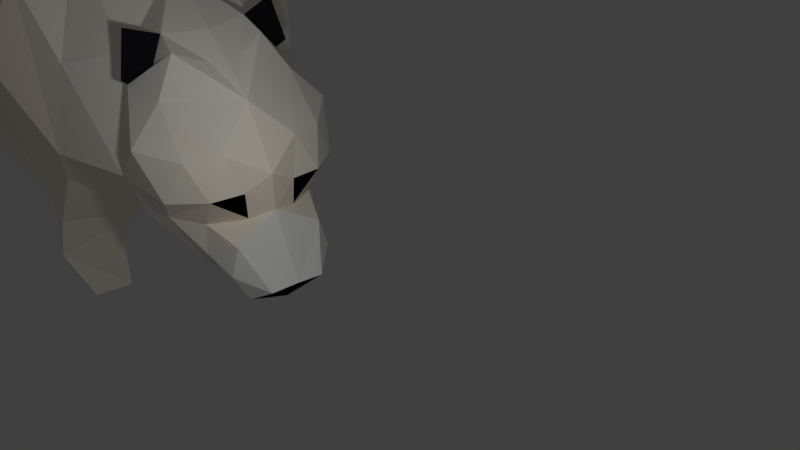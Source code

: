 # Source: polarbear.blend  (saved by Blender 2.78.0; exported with 4.5.12 LTS)
import bpy
from mathutils import Matrix  # noqa: F401  (used for matrix-valued properties, if any)

bpy.ops.wm.read_factory_settings(use_empty=True)
scene = bpy.context.scene
scene.name = 'Scene'

# ---- collections
col_collection_1 = bpy.data.collections.new('Collection 1'); scene.collection.children.link(col_collection_1)

# ---- materials (node trees are filled in below, after node groups)
mat_material_005 = bpy.data.materials.new('Material.005')
mat_material_005.alpha_threshold = 0.0
mat_material_005.use_transparent_shadow = False
mat_material_005.diffuse_color = (0.01161, 0.01096, 0.01444, 1.0)
mat_material_005.roughness = 0.5
mat_material_005.line_color = (0.0, 0.0, 0.0, 1.0)
mat_light = bpy.data.materials.new('light')
mat_light.alpha_threshold = 0.0
mat_light.use_transparent_shadow = False
mat_light.diffuse_color = (0.8632, 0.8714, 0.8228, 1.0)
mat_light.roughness = 0.5
mat_brown1 = bpy.data.materials.new('brown1')
mat_brown1.alpha_threshold = 0.0
mat_brown1.use_transparent_shadow = False
mat_brown1.diffuse_color = (1.0, 0.9616, 0.8782, 1.0)
mat_brown1.roughness = 0.5
mat_brown2 = bpy.data.materials.new('brown2')
mat_brown2.alpha_threshold = 0.0
mat_brown2.use_transparent_shadow = False
mat_brown2.diffuse_color = (1.0, 0.9404, 0.8096, 1.0)
mat_brown2.roughness = 0.5
mat_brown3 = bpy.data.materials.new('brown3')
mat_brown3.alpha_threshold = 0.0
mat_brown3.use_transparent_shadow = False
mat_brown3.diffuse_color = (1.0, 0.9404, 0.8096, 1.0)
mat_brown3.roughness = 0.5
mat_brown4 = bpy.data.materials.new('brown4')
mat_brown4.alpha_threshold = 0.0
mat_brown4.use_transparent_shadow = False
mat_brown4.diffuse_color = (1.0, 0.8782, 0.7442, 1.0)
mat_brown4.roughness = 0.5
mat_black = bpy.data.materials.new('black')
mat_black.alpha_threshold = 0.0
mat_black.use_transparent_shadow = False
mat_black.diffuse_color = (0.0, 0.0, 0.0, 1.0)
mat_black.roughness = 0.5
mat_black.line_color = (0.0, 0.0, 0.0, 1.0)

# ---- material node trees

# ---- world
world_world = bpy.data.worlds.new('World'); scene.world = world_world
world_world.color = (0.05088, 0.05088, 0.05088)
world_world.use_sun_shadow = False
world_world.sun_shadow_jitter_overblur = 0.0
world_world.cycles.sampling_method = 'MANUAL'

# ---- cameras
cam_camera = bpy.data.cameras.new('Camera')
cam_camera.clip_end = 100.0
cam_camera.lens = 35.0
cam_camera.sensor_width = 32.0
cam_camera.sensor_height = 18.0
cam_camera.display_size = 2.0
cam_camera.dof.focus_distance = 0.0
cam_camera.dof.aperture_fstop = 128.0
cam_camera.dof.aperture_blades = 6

# ---- lights
light_point = bpy.data.lights.new('Point', 'POINT')
light_point.transmission_factor = 0.0
light_point.energy = 100.0
light_point.shadow_buffer_clip_start = 0.5
light_point.shadow_soft_size = 0.1
light_point.shadow_maximum_resolution = 0.006
light_point.use_absolute_resolution = True

# ---- meshes
me_bear = bpy.data.meshes.new('Bear')
me_bear.from_pydata([(0.2407, 0.8096, -0.2804), (0.6109, 0.1013, -0.7056), (0.5438, 0.4615, -0.6633), (-0.8076, 0.3527, -0.4596), (-0.6887, 0.7981, -1.21), (-3.907, 1.565, -0.4067), (-2.93, 3.074, -0.4248), (-2.623, 3.132, -0.3995), (-1.641, 1.382, -0.9292), (-2.241, 1.18, -0.3638), (1.222, 0.177, -0.8443), (2.471, 0.5975, -0.7024), (4.131, 1.636, -1.016), (4.053, 2.207, -1.275), (3.157, 3.014, -1.3), (1.879, 3.631, -0.9709), (0.192, 3.167, -1.332), (0.01511, 3.454, -0.8157), (-0.4956, 3.626, -0.6251), (-1.132, 3.551, -0.6739), (-2.198, 2.841, -0.6271), (-3.025, 2.705, -0.6371), (-3.666, 2.393, -0.3476), (-3.703, 1.981, -0.5346), (-4.213, 1.188, -0.2511), (-3.923, 0.9501, -0.3612), (-3.508, 0.9129, -0.2988), (-3.477, 1.612, -0.5291), (-3.9, 1.253, -0.4916), (-3.478, 1.277, -0.5585), (-2.7, 1.299, -0.8046), (-3.093, 1.549, -0.7571), (-3.252, 1.04, -0.5218), (-3.5, 2.311, -0.654), (-3.044, 2.317, -0.9622), (-3.352, 1.878, -0.8404), (-3.032, 0.9353, -0.4195), (-2.487, 1.745, -0.9611), (-1.616, 2.609, -1.122), (-1.534, 1.616, -1.345), (-1.001, 3.305, -1.272), (-0.7259, 2.481, -1.72), (1.562, 2.465, -1.906), (1.003, 1.026, -1.47), (0.3282, 1.029, -1.494), (3.082, 2.005, -1.805), (1.86, 1.626, -1.961), (4.096, 0.6224, -0.4094), (3.894, -0.03672, -0.4842), (3.602, -0.9997, -0.2157), (3.271, -1.458, -0.1604), (2.259, -1.478, -0.1768), (2.353, -1.496, -0.8996), (2.661, -0.9231, -0.1971), (3.021, 0.4014, -0.3985), (2.568, -0.1505, -0.5865), (3.128, -0.08724, -0.1452), (3.027, -1.474, -1.052), (3.098, 0.3171, -1.616), (3.086, -0.6837, -1.442), (2.508, -0.5354, -1.24), (2.703, 0.3705, -1.588), (0.6484, -0.626, -1.1), (0.5363, -1.472, -0.6608), (-0.08438, -1.478, -0.6683), (-0.0486, -1.478, -1.154), (0.1029, -0.5053, -0.5944), (-0.1582, -0.3142, -0.3601), (0.2007, 0.02883, -0.22), (0.5482, -0.08762, -1.28), (0.2061, -0.855, -1.396), (0.02758, -0.2323, -1.311), (0.2335, -1.474, -1.199), (-0.00869, -0.826, -0.8387), (0.4094, 2.254, -1.741), (-2.504, 2.673, -0.7459), (-2.591, 2.772, -0.8187), (-2.544, 3.234, -0.7099), (-2.647, 2.869, -0.5218), (-3.051, 2.966, -0.1393), (-3.772, 1.747, -0.2259), (-3.798, 2.031, -0.2384), (2.429, 0.8541, -1.588), (0.2407, 0.8096, 0.2804), (-0.2205, 0.2567, 0.0), (0.6099, 0.1104, 0.7037), (0.5438, 0.4615, 0.6633), (-0.8076, 0.3527, 0.4596), (0.5419, 0.4453, 0.0), (-0.8757, 0.6555, 0.0), (-0.6887, 0.7981, 1.21), (-1.476, 1.22, 0.0), (-1.632, 1.268, 0.0), (-1.79, 1.313, 0.0), (-2.305, 1.14, -4.756e-08), (-2.863, 0.9091, -1.468e-08), (-3.328, 0.7609, 1.246e-08), (-3.405, 0.8374, 1.643e-08), (-3.658, 0.7854, 3.104e-08), (-3.907, 1.565, 0.4067), (-3.95, 0.8569, 4.728e-08), (-4.241, 1.222, 6.192e-08), (-3.874, 1.82, 3.808e-08), (-3.885, 2.205, 3.673e-08), (-3.499, 2.756, 1.203e-08), (-2.93, 3.074, 0.4248), (-2.623, 3.132, 0.3995), (-1.935, 3.438, 0.0), (-1.328, 3.785, 0.0), (-0.7035, 3.905, 0.0), (-0.102, 3.651, 0.0), (0.5196, 3.613, 0.0), (1.335, 3.778, 0.0), (2.251, 3.828, 0.0), (3.059, 3.574, 0.0), (3.829, 3.264, 0.0), (4.337, 2.712, 0.0), (4.517, 1.933, -0.002174), (4.44, 1.089, -0.005234), (4.204, 0.5544, -0.001747), (3.048, 0.2153, 0.0), (2.263, 0.6531, 0.0), (1.44, 0.02394, 0.0), (0.9175, 0.2165, 0.0), (-1.641, 1.382, 0.9292), (-2.241, 1.18, 0.3638), (1.222, 0.177, 0.8443), (2.471, 0.5975, 0.7024), (4.128, 1.644, 1.13), (4.051, 2.224, 1.271), (3.157, 3.014, 1.3), (1.879, 3.631, 0.9709), (0.192, 3.167, 1.332), (0.01511, 3.454, 0.8157), (-0.4956, 3.626, 0.6251), (-1.132, 3.551, 0.6739), (-2.198, 2.841, 0.6271), (-3.025, 2.705, 0.6371), (-3.666, 2.393, 0.3476), (-3.703, 1.981, 0.5346), (-4.213, 1.188, 0.2511), (-3.923, 0.9501, 0.3612), (-3.508, 0.9129, 0.2988), (-3.477, 1.612, 0.5291), (-3.9, 1.253, 0.4916), (-3.478, 1.277, 0.5585), (-2.7, 1.299, 0.8046), (-3.093, 1.549, 0.7571), (-3.252, 1.04, 0.5218), (-3.5, 2.311, 0.654), (-3.044, 2.317, 0.9622), (-3.352, 1.878, 0.8404), (-3.032, 0.9353, 0.4195), (-2.487, 1.745, 0.9611), (-1.616, 2.609, 1.122), (-1.534, 1.616, 1.345), (-1.001, 3.305, 1.272), (-0.7259, 2.481, 1.72), (1.562, 2.465, 1.906), (1.003, 1.026, 1.47), (0.3282, 1.029, 1.494), (3.078, 2.008, 1.807), (1.86, 1.626, 1.961), (4.093, 0.6173, 0.4068), (3.894, -0.03672, 0.4842), (3.602, -0.9997, 0.2157), (3.271, -1.458, 0.1604), (2.259, -1.478, 0.1768), (2.353, -1.496, 0.8996), (2.661, -0.9231, 0.1971), (3.021, 0.4014, 0.3985), (2.568, -0.1505, 0.5865), (3.128, -0.08724, 0.1452), (3.027, -1.474, 1.052), (3.096, 0.3149, 1.616), (3.086, -0.6837, 1.442), (2.508, -0.5354, 1.24), (2.703, 0.3705, 1.588), (0.5331, -0.5936, 1.088), (0.5273, -1.476, 0.656), (-0.09072, -1.475, 0.6718), (-0.05006, -1.475, 1.143), (0.09297, -0.509, 0.5657), (-0.1575, -0.3082, 0.3557), (0.2035, 0.03454, 0.2174), (0.5541, -0.05554, 1.284), (0.08471, -0.7802, 1.423), (0.03008, -0.2199, 1.315), (0.2183, -1.475, 1.192), (-0.008979, -0.8373, 0.8336), (0.4094, 2.254, 1.741), (-2.504, 2.673, 0.7459), (-2.775, 3.141, -3.103e-08), (-2.591, 2.772, 0.8187), (-2.544, 3.234, 0.7099), (-2.647, 2.869, 0.5218), (-3.051, 2.966, 0.1393), (-3.772, 1.747, 0.2259), (-3.798, 2.031, 0.2384), (2.429, 0.8541, 1.588), (-3.093, 2.712, 0.5439), (-2.654, 1.92, 0.8374), (0.6556, 0.6171, -0.5027), (-0.6508, 0.5474, -0.4651), (0.6556, 0.6171, 0.5027), (-0.6508, 0.5474, 0.4651)], [], [(2, 0, 88), (2, 3, 0), (84, 3, 0), (1, 68, 2), (84, 0, 88), (3, 84, 89), (4, 3, 8), (3, 91, 8), (92, 8, 91), (3, 89, 91), (93, 8, 92), (8, 93, 9), (94, 9, 93), (88, 2, 123), (123, 2, 10), (123, 10, 122), (122, 121, 11), (10, 11, 122), (118, 12, 117), (12, 13, 117), (117, 13, 116), (116, 13, 115), (13, 14, 115), (115, 14, 114), (14, 15, 114), (114, 15, 113), (113, 15, 112), (15, 16, 112), (112, 16, 111), (16, 17, 111), (111, 17, 110), (17, 18, 110), (110, 18, 109), (109, 18, 108), (18, 19, 108), (108, 19, 107), (19, 20, 107), (107, 20, 7), (6, 21, 104), (27, 80, 23), (98, 100, 25), (25, 26, 98), (25, 100, 24), (98, 26, 97), (101, 24, 100), (24, 101, 5), (101, 102, 5), (5, 102, 27), (80, 27, 102), (5, 28, 24), (27, 29, 5), (29, 27, 31), (95, 9, 94), (9, 95, 30), (28, 5, 29), (25, 24, 28), (25, 28, 26), (28, 29, 26), (27, 23, 31), (26, 29, 32), (31, 32, 29), (26, 32, 97), (104, 22, 103), (21, 22, 104), (23, 22, 33), (22, 21, 33), (33, 21, 34), (34, 35, 33), (33, 35, 23), (31, 23, 35), (97, 32, 96), (32, 30, 36), (30, 95, 36), (32, 31, 30), (96, 36, 95), (32, 36, 96), (35, 37, 31), (35, 34, 37), (75, 20, 37), (30, 31, 37), (30, 37, 9), (9, 37, 8), (37, 20, 38), (37, 39, 8), (20, 19, 38), (38, 39, 37), (38, 19, 40), (39, 38, 40), (19, 18, 40), (8, 39, 4), (18, 17, 40), (17, 16, 40), (40, 16, 41), (40, 41, 39), (39, 41, 4), (74, 43, 41), (16, 15, 42), (41, 16, 74), (43, 44, 41), (41, 44, 4), (44, 43, 2), (15, 14, 42), (14, 13, 45), (42, 14, 45), (46, 42, 45), (43, 42, 46), (13, 12, 45), (119, 12, 118), (10, 2, 43), (120, 47, 119), (121, 54, 120), (119, 47, 12), (11, 121, 54), (54, 47, 120), (47, 54, 48), (55, 54, 56), (54, 55, 11), (48, 54, 56), (49, 48, 56), (55, 56, 53), (56, 53, 49), (50, 49, 53), (52, 53, 51), (51, 50, 53), (43, 11, 10), (43, 46, 11), (45, 82, 46), (51, 52, 50), (52, 57, 50), (59, 57, 60), (57, 52, 60), (53, 52, 60), (53, 60, 55), (59, 60, 58), (61, 58, 60), (60, 61, 55), (55, 61, 11), (58, 61, 45), (50, 57, 49), (57, 59, 49), (49, 59, 48), (59, 58, 48), (48, 58, 47), (47, 58, 12), (45, 12, 58), (2, 0, 68), (68, 0, 3), (67, 68, 3), (62, 68, 1), (62, 66, 68), (66, 68, 67), (62, 1, 69), (1, 2, 69), (2, 69, 44), (44, 69, 4), (69, 71, 4), (4, 67, 3), (4, 71, 67), (70, 67, 71), (71, 69, 70), (64, 63, 72), (65, 70, 72), (72, 65, 64), (66, 63, 64), (70, 64, 65), (63, 62, 72), (72, 70, 62), (62, 69, 70), (73, 64, 70), (73, 66, 64), (67, 73, 66), (70, 73, 67), (62, 63, 66), (43, 74, 42), (42, 74, 16), (21, 6, 75), (37, 34, 75), (34, 21, 75), (6, 104, 79), (192, 79, 104), (107, 7, 192), (20, 77, 7), (75, 76, 20), (7, 78, 6), (75, 6, 78), (75, 78, 76), (77, 20, 76), (77, 78, 7), (79, 192, 7), (7, 6, 79), (76, 78, 77), (23, 80, 81), (80, 102, 81), (81, 102, 103), (22, 81, 103), (81, 22, 23), (61, 82, 45), (61, 82, 11), (11, 46, 82), (86, 88, 83), (86, 83, 87), (84, 83, 87), (85, 86, 184), (84, 88, 83), (87, 89, 84), (90, 124, 87), (87, 124, 91), (92, 91, 124), (87, 91, 89), (93, 92, 124), (124, 125, 93), (94, 93, 125), (88, 123, 86), (123, 126, 86), (123, 122, 126), (122, 127, 121), (126, 122, 127), (118, 117, 128), (128, 117, 129), (117, 116, 129), (116, 115, 129), (129, 115, 130), (115, 114, 130), (130, 114, 131), (114, 113, 131), (113, 112, 131), (131, 112, 132), (112, 111, 132), (132, 111, 133), (111, 110, 133), (133, 110, 134), (110, 109, 134), (109, 108, 134), (134, 108, 135), (108, 107, 135), (135, 107, 136), (107, 106, 136), (105, 104, 137), (143, 139, 197), (98, 141, 100), (141, 98, 142), (141, 140, 100), (98, 97, 142), (101, 100, 140), (140, 99, 101), (101, 99, 102), (99, 143, 102), (197, 102, 143), (99, 140, 144), (143, 99, 145), (145, 147, 143), (95, 94, 125), (125, 146, 95), (144, 145, 99), (141, 144, 140), (141, 142, 144), (144, 142, 145), (143, 147, 139), (142, 148, 145), (147, 145, 148), (142, 97, 148), (104, 103, 138), (137, 104, 138), (139, 149, 138), (138, 149, 137), (149, 150, 137), (150, 149, 151), (149, 139, 151), (147, 151, 139), (97, 96, 148), (148, 152, 146), (146, 152, 95), (148, 146, 147), (96, 95, 152), (148, 96, 152), (151, 147, 153), (151, 153, 150), (191, 153, 136), (146, 153, 147), (146, 125, 153), (125, 124, 153), (153, 154, 136), (153, 124, 155), (136, 154, 135), (154, 153, 155), (154, 156, 135), (155, 156, 154), (135, 156, 134), (124, 90, 155), (134, 156, 133), (133, 156, 132), (156, 157, 132), (156, 155, 157), (155, 90, 157), (190, 157, 159), (132, 158, 131), (157, 190, 132), (159, 157, 160), (157, 90, 160), (160, 86, 159), (131, 158, 130), (130, 161, 129), (158, 161, 130), (162, 161, 158), (159, 162, 158), (129, 161, 128), (119, 118, 128), (126, 159, 86), (120, 119, 163), (121, 120, 170), (119, 128, 163), (127, 170, 121), (170, 120, 163), (163, 164, 170), (171, 172, 170), (170, 127, 171), (164, 172, 170), (165, 172, 164), (171, 169, 172), (172, 165, 169), (166, 169, 165), (168, 167, 169), (167, 169, 166), (159, 126, 127), (159, 127, 162), (161, 162, 199), (167, 166, 168), (168, 166, 173), (175, 176, 173), (173, 176, 168), (169, 176, 168), (169, 171, 176), (175, 174, 176), (177, 176, 174), (176, 171, 177), (171, 127, 177), (174, 161, 177), (166, 165, 173), (173, 165, 175), (165, 164, 175), (175, 164, 174), (164, 163, 174), (163, 128, 174), (161, 174, 128), (86, 184, 83), (184, 87, 83), (183, 87, 184), (178, 85, 184), (178, 184, 182), (182, 183, 184), (178, 185, 85), (85, 185, 86), (86, 160, 185), (160, 90, 185), (185, 90, 187), (90, 87, 183), (90, 183, 187), (186, 187, 183), (187, 186, 185), (180, 188, 179), (181, 188, 186), (188, 180, 181), (182, 180, 179), (186, 181, 180), (179, 188, 178), (188, 178, 186), (178, 186, 185), (189, 186, 180), (189, 180, 182), (183, 182, 189), (186, 183, 189), (178, 182, 179), (159, 158, 190), (158, 132, 190), (137, 191, 105), (153, 191, 150), (150, 191, 137), (105, 196, 104), (192, 104, 196), (107, 192, 106), (136, 106, 194), (191, 136, 193), (106, 105, 195), (191, 195, 105), (191, 193, 195), (194, 193, 136), (194, 106, 195), (196, 106, 192), (106, 196, 105), (193, 194, 195), (139, 198, 197), (197, 198, 102), (198, 103, 102), (138, 103, 198), (198, 139, 138), (177, 161, 199), (177, 127, 199), (127, 199, 162), (3, 2, 202, 203), (86, 87, 205, 204)])
me_bear.polygons.foreach_set('material_index', [5, 4, 5, 5, 5, 5, 4, 5, 5, 5, 5, 5, 5, 5, 5, 5, 5, 5, 2, 2, 4, 2, 3, 2, 2, 2, 2, 2, 2, 2, 2, 2, 3, 2, 2, 2, 2, 2, 2, 5, 1, 1, 0, 1, 0, 1, 1, 3, 5, 1, 4, 3, 5, 5, 1, 1, 1, 1, 5, 1, 5, 1, 3, 2, 4, 3, 2, 3, 4, 4, 2, 2, 5, 3, 2, 2, 2, 3, 2, 2, 3, 4, 2, 4, 3, 3, 2, 4, 2, 4, 2, 3, 3, 5, 3, 2, 3, 4, 3, 3, 5, 4, 5, 3, 2, 2, 2, 4, 5, 5, 5, 4, 5, 5, 5, 5, 5, 5, 5, 4, 5, 4, 4, 4, 5, 5, 4, 4, 4, 4, 5, 4, 4, 4, 4, 4, 4, 4, 4, 4, 4, 5, 4, 4, 4, 4, 5, 5, 5, 5, 5, 5, 5, 5, 4, 4, 4, 4, 4, 4, 4, 4, 4, 4, 4, 4, 4, 4, 4, 4, 5, 4, 4, 4, 4, 2, 3, 2, 2, 2, 2, 5, 5, 2, 2, 0, 5, 0, 2, 2, 0, 6, 5, 5, 4, 4, 4, 4, 5, 5, 4, 5, 5, 5, 5, 4, 5, 5, 5, 5, 5, 5, 5, 5, 5, 5, 5, 2, 2, 4, 2, 3, 2, 2, 2, 2, 2, 2, 2, 2, 2, 3, 2, 2, 2, 2, 2, 2, 5, 1, 1, 0, 1, 0, 1, 1, 3, 5, 1, 4, 3, 5, 5, 1, 1, 1, 1, 5, 1, 5, 1, 3, 2, 4, 3, 2, 3, 4, 4, 2, 2, 5, 3, 2, 2, 2, 3, 2, 2, 3, 4, 2, 4, 3, 3, 2, 4, 2, 4, 2, 3, 3, 5, 3, 2, 3, 4, 3, 3, 5, 4, 5, 3, 2, 2, 2, 4, 5, 5, 5, 4, 5, 5, 5, 5, 5, 5, 5, 4, 5, 4, 4, 4, 5, 5, 4, 4, 4, 4, 5, 4, 4, 4, 4, 4, 4, 4, 4, 4, 4, 5, 4, 4, 4, 4, 5, 5, 5, 5, 5, 5, 5, 5, 4, 4, 4, 4, 4, 4, 4, 4, 4, 4, 4, 4, 4, 4, 4, 4, 5, 4, 4, 4, 4, 2, 3, 2, 2, 2, 2, 5, 5, 2, 2, 0, 5, 0, 2, 2, 0, 6, 5, 5, 4, 4, 4, 4, 5, 4, 4])
_ca = me_bear.color_attributes.new('Col', 'BYTE_COLOR', 'CORNER')
_ca.data.foreach_set('color', [1.0, 1.0, 1.0, 1.0, 1.0, 1.0, 1.0, 1.0, 1.0, 1.0, 1.0, 1.0, 1.0, 1.0, 1.0, 1.0, 1.0, 1.0, 1.0, 1.0, 1.0, 1.0, 1.0, 1.0, 1.0, 1.0, 1.0, 1.0, 1.0, 1.0, 1.0, 1.0, 1.0, 1.0, 1.0, 1.0, 1.0, 1.0, 1.0, 1.0, 1.0, 1.0, 1.0, 1.0, 1.0, 1.0, 1.0, 1.0, 1.0, 1.0, 1.0, 1.0, 1.0, 1.0, 1.0, 1.0, 1.0, 1.0, 1.0, 1.0, 1.0, 1.0, 1.0, 1.0, 1.0, 1.0, 1.0, 1.0, 1.0, 1.0, 1.0, 1.0, 1.0, 1.0, 1.0, 1.0, 1.0, 1.0, 1.0, 1.0, 1.0, 1.0, 1.0, 1.0, 1.0, 1.0, 1.0, 1.0, 1.0, 1.0, 1.0, 1.0, 1.0, 1.0, 1.0, 1.0, 1.0, 1.0, 1.0, 1.0, 1.0, 1.0, 1.0, 1.0, 1.0, 1.0, 1.0, 1.0, 1.0, 1.0, 1.0, 1.0, 1.0, 1.0, 1.0, 1.0, 1.0, 1.0, 1.0, 1.0, 1.0, 1.0, 1.0, 1.0, 1.0, 1.0, 1.0, 1.0, 1.0, 1.0, 1.0, 1.0, 1.0, 1.0, 1.0, 1.0, 1.0, 1.0, 1.0, 1.0, 1.0, 1.0, 1.0, 1.0, 1.0, 1.0, 1.0, 1.0, 1.0, 1.0, 1.0, 1.0, 1.0, 1.0, 1.0, 1.0, 1.0, 1.0, 1.0, 1.0, 1.0, 1.0, 1.0, 1.0, 1.0, 1.0, 1.0, 1.0, 1.0, 1.0, 1.0, 1.0, 1.0, 1.0, 1.0, 1.0, 1.0, 1.0, 1.0, 1.0, 1.0, 1.0, 1.0, 1.0, 1.0, 1.0, 1.0, 1.0, 1.0, 1.0, 1.0, 1.0, 1.0, 1.0, 1.0, 1.0, 1.0, 1.0, 1.0, 1.0, 1.0, 1.0, 1.0, 1.0, 1.0, 1.0, 1.0, 1.0, 1.0, 1.0, 1.0, 1.0, 1.0, 1.0, 1.0, 1.0, 1.0, 1.0, 1.0, 1.0, 1.0, 1.0, 1.0, 1.0, 1.0, 1.0, 1.0, 1.0, 1.0, 1.0, 1.0, 1.0, 1.0, 1.0, 1.0, 1.0, 1.0, 1.0, 1.0, 1.0, 1.0, 1.0, 1.0, 1.0, 1.0, 1.0, 1.0, 1.0, 1.0, 1.0, 1.0, 1.0, 1.0, 1.0, 1.0, 1.0, 1.0, 1.0, 1.0, 1.0, 1.0, 1.0, 1.0, 1.0, 1.0, 1.0, 1.0, 1.0, 1.0, 1.0, 1.0, 1.0, 1.0, 1.0, 1.0, 1.0, 1.0, 1.0, 1.0, 1.0, 1.0, 1.0, 1.0, 1.0, 1.0, 1.0, 1.0, 1.0, 1.0, 1.0, 1.0, 1.0, 1.0, 1.0, 1.0, 1.0, 1.0, 1.0, 1.0, 1.0, 1.0, 1.0, 1.0, 1.0, 1.0, 1.0, 1.0, 1.0, 1.0, 1.0, 1.0, 1.0, 1.0, 1.0, 1.0, 1.0, 1.0, 1.0, 1.0, 1.0, 1.0, 1.0, 1.0, 1.0, 1.0, 1.0, 1.0, 1.0, 1.0, 1.0, 1.0, 1.0, 1.0, 1.0, 1.0, 1.0, 1.0, 1.0, 1.0, 1.0, 1.0, 1.0, 1.0, 1.0, 1.0, 1.0, 1.0, 1.0, 1.0, 1.0, 1.0, 1.0, 1.0, 1.0, 1.0, 1.0, 1.0, 1.0, 1.0, 1.0, 1.0, 1.0, 1.0, 1.0, 1.0, 1.0, 1.0, 1.0, 1.0, 1.0, 1.0, 1.0, 1.0, 1.0, 1.0, 1.0, 1.0, 1.0, 1.0, 1.0, 1.0, 1.0, 1.0, 1.0, 1.0, 1.0, 1.0, 1.0, 1.0, 1.0, 1.0, 1.0, 1.0, 1.0, 1.0, 1.0, 1.0, 1.0, 1.0, 1.0, 1.0, 1.0, 1.0, 1.0, 1.0, 1.0, 1.0, 1.0, 1.0, 1.0, 1.0, 1.0, 1.0, 1.0, 1.0, 1.0, 1.0, 1.0, 1.0, 1.0, 1.0, 1.0, 1.0, 1.0, 1.0, 1.0, 1.0, 1.0, 1.0, 1.0, 1.0, 1.0, 1.0, 1.0, 1.0, 1.0, 1.0, 1.0, 1.0, 1.0, 1.0, 1.0, 1.0, 1.0, 1.0, 1.0, 1.0, 1.0, 1.0, 1.0, 1.0, 1.0, 1.0, 1.0, 1.0, 1.0, 1.0, 1.0, 1.0, 1.0, 1.0, 1.0, 1.0, 1.0, 1.0, 1.0, 1.0, 1.0, 1.0, 1.0, 1.0, 1.0, 1.0, 1.0, 1.0, 1.0, 1.0, 1.0, 1.0, 1.0, 1.0, 1.0, 1.0, 1.0, 1.0, 1.0, 1.0, 1.0, 1.0, 1.0, 1.0, 1.0, 1.0, 1.0, 1.0, 1.0, 1.0, 1.0, 1.0, 1.0, 1.0, 1.0, 1.0, 1.0, 1.0, 1.0, 1.0, 1.0, 1.0, 1.0, 1.0, 1.0, 1.0, 1.0, 1.0, 1.0, 1.0, 1.0, 1.0, 1.0, 1.0, 1.0, 1.0, 1.0, 1.0, 1.0, 1.0, 1.0, 1.0, 1.0, 1.0, 1.0, 1.0, 1.0, 1.0, 1.0, 1.0, 1.0, 1.0, 1.0, 1.0, 1.0, 1.0, 1.0, 1.0, 1.0, 1.0, 1.0, 1.0, 1.0, 1.0, 1.0, 1.0, 1.0, 1.0, 1.0, 1.0, 1.0, 1.0, 1.0, 1.0, 1.0, 1.0, 1.0, 1.0, 1.0, 1.0, 1.0, 1.0, 1.0, 1.0, 1.0, 1.0, 1.0, 1.0, 1.0, 1.0, 1.0, 1.0, 1.0, 1.0, 1.0, 1.0, 1.0, 1.0, 1.0, 1.0, 1.0, 1.0, 1.0, 1.0, 1.0, 1.0, 1.0, 1.0, 1.0, 1.0, 1.0, 1.0, 1.0, 1.0, 1.0, 1.0, 1.0, 1.0, 1.0, 1.0, 1.0, 1.0, 1.0, 1.0, 1.0, 1.0, 1.0, 1.0, 1.0, 1.0, 1.0, 1.0, 1.0, 1.0, 1.0, 1.0, 1.0, 1.0, 1.0, 1.0, 1.0, 1.0, 1.0, 1.0, 1.0, 1.0, 1.0, 1.0, 1.0, 1.0, 1.0, 1.0, 1.0, 1.0, 1.0, 1.0, 1.0, 1.0, 1.0, 1.0, 1.0, 1.0, 1.0, 1.0, 1.0, 1.0, 1.0, 1.0, 1.0, 1.0, 1.0, 1.0, 1.0, 1.0, 1.0, 1.0, 1.0, 1.0, 1.0, 1.0, 1.0, 1.0, 1.0, 1.0, 1.0, 1.0, 1.0, 1.0, 1.0, 1.0, 1.0, 1.0, 1.0, 1.0, 1.0, 1.0, 1.0, 1.0, 1.0, 1.0, 1.0, 1.0, 1.0, 1.0, 1.0, 1.0, 1.0, 1.0, 1.0, 1.0, 1.0, 1.0, 1.0, 1.0, 1.0, 1.0, 1.0, 1.0, 1.0, 1.0, 1.0, 1.0, 1.0, 1.0, 1.0, 1.0, 1.0, 1.0, 1.0, 1.0, 1.0, 1.0, 1.0, 1.0, 1.0, 1.0, 1.0, 1.0, 1.0, 1.0, 1.0, 1.0, 1.0, 1.0, 1.0, 1.0, 1.0, 1.0, 1.0, 1.0, 1.0, 1.0, 1.0, 1.0, 1.0, 1.0, 1.0, 1.0, 1.0, 1.0, 1.0, 1.0, 1.0, 1.0, 1.0, 1.0, 1.0, 1.0, 1.0, 1.0, 1.0, 1.0, 1.0, 1.0, 1.0, 1.0, 1.0, 1.0, 1.0, 1.0, 1.0, 1.0, 1.0, 1.0, 1.0, 1.0, 1.0, 1.0, 1.0, 1.0, 1.0, 1.0, 1.0, 1.0, 1.0, 1.0, 1.0, 1.0, 1.0, 1.0, 1.0, 1.0, 1.0, 1.0, 1.0, 1.0, 1.0, 1.0, 1.0, 1.0, 1.0, 1.0, 1.0, 1.0, 1.0, 1.0, 1.0, 1.0, 1.0, 1.0, 1.0, 1.0, 1.0, 1.0, 1.0, 1.0, 1.0, 1.0, 1.0, 1.0, 1.0, 1.0, 1.0, 1.0, 1.0, 1.0, 1.0, 1.0, 1.0, 1.0, 1.0, 1.0, 1.0, 1.0, 1.0, 1.0, 1.0, 1.0, 1.0, 1.0, 1.0, 1.0, 1.0, 1.0, 1.0, 1.0, 1.0, 1.0, 1.0, 1.0, 1.0, 1.0, 1.0, 1.0, 1.0, 1.0, 1.0, 1.0, 1.0, 1.0, 1.0, 1.0, 1.0, 1.0, 1.0, 1.0, 1.0, 1.0, 1.0, 1.0, 1.0, 1.0, 1.0, 1.0, 1.0, 1.0, 1.0, 1.0, 1.0, 1.0, 1.0, 1.0, 1.0, 1.0, 1.0, 1.0, 1.0, 1.0, 1.0, 1.0, 1.0, 1.0, 1.0, 1.0, 1.0, 1.0, 1.0, 1.0, 1.0, 1.0, 1.0, 1.0, 1.0, 1.0, 1.0, 1.0, 1.0, 1.0, 1.0, 1.0, 1.0, 1.0, 1.0, 1.0, 1.0, 1.0, 1.0, 1.0, 1.0, 1.0, 1.0, 1.0, 1.0, 1.0, 1.0, 1.0, 1.0, 1.0, 1.0, 1.0, 1.0, 1.0, 1.0, 1.0, 1.0, 1.0, 1.0, 1.0, 1.0, 1.0, 1.0, 1.0, 1.0, 1.0, 1.0, 1.0, 1.0, 1.0, 1.0, 1.0, 1.0, 1.0, 1.0, 1.0, 1.0, 1.0, 1.0, 1.0, 1.0, 1.0, 1.0, 1.0, 1.0, 1.0, 1.0, 1.0, 1.0, 1.0, 1.0, 1.0, 1.0, 1.0, 1.0, 1.0, 1.0, 1.0, 1.0, 1.0, 1.0, 1.0, 1.0, 1.0, 1.0, 1.0, 1.0, 1.0, 1.0, 1.0, 1.0, 1.0, 1.0, 1.0, 1.0, 1.0, 1.0, 1.0, 1.0, 1.0, 1.0, 1.0, 1.0, 1.0, 1.0, 1.0, 1.0, 1.0, 1.0, 1.0, 1.0, 1.0, 1.0, 1.0, 1.0, 1.0, 1.0, 1.0, 1.0, 1.0, 1.0, 1.0, 1.0, 1.0, 1.0, 1.0, 1.0, 1.0, 1.0, 1.0, 1.0, 1.0, 1.0, 1.0, 1.0, 1.0, 1.0, 1.0, 1.0, 1.0, 1.0, 1.0, 1.0, 1.0, 1.0, 1.0, 1.0, 1.0, 1.0, 1.0, 1.0, 1.0, 1.0, 1.0, 1.0, 1.0, 1.0, 1.0, 1.0, 1.0, 1.0, 1.0, 1.0, 1.0, 1.0, 1.0, 1.0, 1.0, 1.0, 1.0, 1.0, 1.0, 1.0, 1.0, 1.0, 1.0, 1.0, 1.0, 1.0, 1.0, 1.0, 1.0, 1.0, 1.0, 1.0, 1.0, 1.0, 1.0, 1.0, 1.0, 1.0, 1.0, 1.0, 1.0, 1.0, 1.0, 1.0, 1.0, 1.0, 1.0, 1.0, 1.0, 1.0, 1.0, 1.0, 1.0, 1.0, 1.0, 1.0, 1.0, 1.0, 1.0, 1.0, 1.0, 1.0, 1.0, 1.0, 1.0, 1.0, 1.0, 1.0, 1.0, 1.0, 1.0, 1.0, 1.0, 1.0, 1.0, 1.0, 1.0, 1.0, 1.0, 1.0, 1.0, 1.0, 1.0, 1.0, 1.0, 1.0, 1.0, 1.0, 1.0, 1.0, 1.0, 1.0, 1.0, 1.0, 1.0, 1.0, 1.0, 1.0, 1.0, 1.0, 1.0, 1.0, 1.0, 1.0, 1.0, 1.0, 1.0, 1.0, 1.0, 1.0, 1.0, 1.0, 1.0, 1.0, 1.0, 1.0, 1.0, 1.0, 1.0, 1.0, 1.0, 1.0, 1.0, 1.0, 1.0, 1.0, 1.0, 1.0, 1.0, 1.0, 1.0, 1.0, 1.0, 1.0, 1.0, 1.0, 1.0, 1.0, 1.0, 1.0, 1.0, 1.0, 1.0, 1.0, 1.0, 1.0, 1.0, 1.0, 1.0, 1.0, 1.0, 1.0, 1.0, 1.0, 1.0, 1.0, 1.0, 1.0, 1.0, 1.0, 1.0, 1.0, 1.0, 1.0, 1.0, 1.0, 1.0, 1.0, 1.0, 1.0, 1.0, 1.0, 1.0, 1.0, 1.0, 1.0, 1.0, 1.0, 1.0, 1.0, 1.0, 1.0, 1.0, 1.0, 1.0, 1.0, 1.0, 1.0, 1.0, 1.0, 1.0, 1.0, 1.0, 1.0, 1.0, 1.0, 1.0, 1.0, 1.0, 1.0, 1.0, 1.0, 1.0, 1.0, 1.0, 1.0, 1.0, 1.0, 1.0, 1.0, 1.0, 1.0, 1.0, 1.0, 1.0, 1.0, 1.0, 1.0, 1.0, 1.0, 1.0, 1.0, 1.0, 1.0, 1.0, 1.0, 1.0, 1.0, 1.0, 1.0, 1.0, 1.0, 1.0, 1.0, 1.0, 1.0, 1.0, 1.0, 1.0, 1.0, 1.0, 1.0, 1.0, 1.0, 1.0, 1.0, 1.0, 1.0, 1.0, 1.0, 1.0, 1.0, 1.0, 1.0, 1.0, 1.0, 1.0, 1.0, 1.0, 1.0, 1.0, 1.0, 1.0, 1.0, 1.0, 1.0, 1.0, 1.0, 1.0, 1.0, 1.0, 1.0, 1.0, 1.0, 1.0, 1.0, 1.0, 1.0, 1.0, 1.0, 1.0, 1.0, 1.0, 1.0, 1.0, 1.0, 1.0, 1.0, 1.0, 1.0, 1.0, 1.0, 1.0, 1.0, 1.0, 1.0, 1.0, 1.0, 1.0, 1.0, 1.0, 1.0, 1.0, 1.0, 1.0, 1.0, 1.0, 1.0, 1.0, 1.0, 1.0, 1.0, 1.0, 1.0, 1.0, 1.0, 1.0, 1.0, 1.0, 1.0, 1.0, 1.0, 1.0, 1.0, 1.0, 1.0, 1.0, 1.0, 1.0, 1.0, 1.0, 1.0, 1.0, 1.0, 1.0, 1.0, 1.0, 1.0, 1.0, 1.0, 1.0, 1.0, 1.0, 1.0, 1.0, 1.0, 1.0, 1.0, 1.0, 1.0, 1.0, 1.0, 1.0, 1.0, 1.0, 1.0, 1.0, 1.0, 1.0, 1.0, 1.0, 1.0, 1.0, 1.0, 1.0, 1.0, 1.0, 1.0, 1.0, 1.0, 1.0, 1.0, 1.0, 1.0, 1.0, 1.0, 1.0, 1.0, 1.0, 1.0, 1.0, 1.0, 1.0, 1.0, 1.0, 1.0, 1.0, 1.0, 1.0, 1.0, 1.0, 1.0, 1.0, 1.0, 1.0, 1.0, 1.0, 1.0, 1.0, 1.0, 1.0, 1.0, 1.0, 1.0, 1.0, 1.0, 1.0, 1.0, 1.0, 1.0, 1.0, 1.0, 1.0, 1.0, 1.0, 1.0, 1.0, 1.0, 1.0, 1.0, 1.0, 1.0, 1.0, 1.0, 1.0, 1.0, 1.0, 1.0, 1.0, 1.0, 1.0, 1.0, 1.0, 1.0, 1.0, 1.0, 1.0, 1.0, 1.0, 1.0, 1.0, 1.0, 1.0, 1.0, 1.0, 1.0, 1.0, 1.0, 1.0, 1.0, 1.0, 1.0, 1.0, 1.0, 1.0, 1.0, 1.0, 1.0, 1.0, 1.0, 1.0, 1.0, 1.0, 1.0, 1.0, 1.0, 1.0, 1.0, 1.0, 1.0, 1.0, 1.0, 1.0, 1.0, 1.0, 1.0, 1.0, 1.0, 1.0, 1.0, 1.0, 1.0, 1.0, 1.0, 1.0, 1.0, 1.0, 1.0, 1.0, 1.0, 1.0, 1.0, 1.0, 1.0, 1.0, 1.0, 1.0, 1.0, 1.0, 1.0, 1.0, 1.0, 1.0, 1.0, 1.0, 1.0, 1.0, 1.0, 1.0, 1.0, 1.0, 1.0, 1.0, 1.0, 1.0, 1.0, 1.0, 1.0, 1.0, 1.0, 1.0, 1.0, 1.0, 1.0, 1.0, 1.0, 1.0, 1.0, 1.0, 1.0, 1.0, 1.0, 1.0, 1.0, 1.0, 1.0, 1.0, 1.0, 1.0, 1.0, 1.0, 1.0, 1.0, 1.0, 1.0, 1.0, 1.0, 1.0, 1.0, 1.0, 1.0, 1.0, 1.0, 1.0, 1.0, 1.0, 1.0, 1.0, 1.0, 1.0, 1.0, 1.0, 1.0, 1.0, 1.0, 1.0, 1.0, 1.0, 1.0, 1.0, 1.0, 1.0, 1.0, 1.0, 1.0, 1.0, 1.0, 1.0, 1.0, 1.0, 1.0, 1.0, 1.0, 1.0, 1.0, 1.0, 1.0, 1.0, 1.0, 1.0, 1.0, 1.0, 1.0, 1.0, 1.0, 1.0, 1.0, 1.0, 1.0, 1.0, 1.0, 1.0, 1.0, 1.0, 1.0, 1.0, 1.0, 1.0, 1.0, 1.0, 1.0, 1.0, 1.0, 1.0, 1.0, 1.0, 1.0, 1.0, 1.0, 1.0, 1.0, 1.0, 1.0, 1.0, 1.0, 1.0, 1.0, 1.0, 1.0, 1.0, 1.0, 1.0, 1.0, 1.0, 1.0, 1.0, 1.0, 1.0, 1.0, 1.0, 1.0, 1.0, 1.0, 1.0, 1.0, 1.0, 1.0, 1.0, 1.0, 1.0, 1.0, 1.0, 1.0, 1.0, 1.0, 1.0, 1.0, 1.0, 1.0, 1.0, 1.0, 1.0, 1.0, 1.0, 1.0, 1.0, 1.0, 1.0, 1.0, 1.0, 1.0, 1.0, 1.0, 1.0, 1.0, 1.0, 1.0, 1.0, 1.0, 1.0, 1.0, 1.0, 1.0, 1.0, 1.0, 1.0, 1.0, 1.0, 1.0, 1.0, 1.0, 1.0, 1.0, 1.0, 1.0, 1.0, 1.0, 1.0, 1.0, 1.0, 1.0, 1.0, 1.0, 1.0, 1.0, 1.0, 1.0, 1.0, 1.0, 1.0, 1.0, 1.0, 1.0, 1.0, 1.0, 1.0, 1.0, 1.0, 1.0, 1.0, 1.0, 1.0, 1.0, 1.0, 1.0, 1.0, 1.0, 1.0, 1.0, 1.0, 1.0, 1.0, 1.0, 1.0, 1.0, 1.0, 1.0, 1.0, 1.0, 1.0, 1.0, 1.0, 1.0, 1.0, 1.0, 1.0, 1.0, 1.0, 1.0, 1.0, 1.0, 1.0, 1.0, 1.0, 1.0, 1.0, 1.0, 1.0, 1.0, 1.0, 1.0, 1.0, 1.0, 1.0, 1.0, 1.0, 1.0, 1.0, 1.0, 1.0, 1.0, 1.0, 1.0, 1.0, 1.0, 1.0, 1.0, 1.0, 1.0, 1.0, 1.0, 1.0, 1.0, 1.0, 1.0, 1.0, 1.0, 1.0, 1.0, 1.0, 1.0, 1.0, 1.0, 1.0, 1.0, 1.0, 1.0, 1.0, 1.0, 1.0, 1.0, 1.0, 1.0, 1.0, 1.0, 1.0, 1.0, 1.0, 1.0, 1.0, 1.0, 1.0, 1.0, 1.0, 1.0, 1.0, 1.0, 1.0, 1.0, 1.0, 1.0, 1.0, 1.0, 1.0, 1.0, 1.0, 1.0, 1.0, 1.0, 1.0, 1.0, 1.0, 1.0, 1.0, 1.0, 1.0, 1.0, 1.0, 1.0, 1.0, 1.0, 1.0, 1.0, 1.0, 1.0, 1.0, 1.0, 1.0, 1.0, 1.0, 1.0, 1.0, 1.0, 1.0, 1.0, 1.0, 1.0, 1.0, 1.0, 1.0, 1.0, 1.0, 1.0, 1.0, 1.0, 1.0, 1.0, 1.0, 1.0, 1.0, 1.0, 1.0, 1.0, 1.0, 1.0, 1.0, 1.0, 1.0, 1.0, 1.0, 1.0, 1.0, 1.0, 1.0, 1.0, 1.0, 1.0, 1.0, 1.0, 1.0, 1.0, 1.0, 1.0, 1.0, 1.0, 1.0, 1.0, 1.0, 1.0, 1.0, 1.0, 1.0, 1.0, 1.0, 1.0, 1.0, 1.0, 1.0, 1.0, 1.0, 1.0, 1.0, 1.0, 1.0, 1.0, 1.0, 1.0, 1.0, 1.0, 1.0, 1.0, 1.0, 1.0, 1.0, 1.0, 1.0, 1.0, 1.0, 1.0, 1.0, 1.0, 1.0, 1.0, 1.0, 1.0, 1.0, 1.0, 1.0, 1.0, 1.0, 1.0, 1.0, 1.0, 1.0, 1.0, 1.0, 1.0, 1.0, 1.0, 1.0, 1.0, 1.0, 1.0, 1.0, 1.0, 1.0, 1.0, 1.0, 1.0, 1.0, 1.0, 1.0, 1.0, 1.0, 1.0, 1.0, 1.0, 1.0, 1.0, 1.0, 1.0, 1.0, 1.0, 1.0, 1.0, 1.0, 1.0, 1.0, 1.0, 1.0, 1.0, 1.0, 1.0, 1.0, 1.0, 1.0, 1.0, 1.0, 1.0, 1.0, 1.0, 1.0, 1.0, 1.0, 1.0, 1.0, 1.0, 1.0, 1.0, 1.0, 1.0, 1.0, 1.0, 1.0, 1.0, 1.0, 1.0, 1.0, 1.0, 1.0, 1.0, 1.0, 1.0, 1.0, 1.0, 1.0, 1.0, 1.0, 1.0, 1.0, 1.0, 1.0, 1.0, 1.0, 1.0, 1.0, 1.0, 1.0, 1.0, 1.0, 1.0, 1.0, 1.0, 1.0, 1.0, 1.0, 1.0, 1.0, 1.0, 1.0, 1.0, 1.0, 1.0, 1.0, 1.0, 1.0, 1.0, 1.0, 1.0, 1.0, 1.0, 1.0, 1.0, 1.0, 1.0, 1.0, 1.0, 1.0, 1.0, 1.0, 1.0, 1.0, 1.0, 1.0, 1.0, 1.0, 1.0, 1.0, 1.0, 1.0, 1.0, 1.0, 1.0, 1.0, 1.0, 1.0, 1.0, 1.0, 1.0, 1.0, 1.0, 1.0, 1.0, 1.0, 1.0, 1.0, 1.0, 1.0, 1.0, 1.0, 1.0, 1.0, 1.0, 1.0, 1.0, 1.0, 1.0, 1.0, 1.0, 1.0, 1.0, 1.0, 1.0, 1.0, 1.0, 1.0, 1.0, 1.0, 1.0, 1.0, 1.0, 1.0, 1.0, 1.0, 1.0, 1.0, 1.0, 1.0, 1.0, 1.0, 1.0, 1.0, 1.0, 1.0, 1.0, 1.0, 1.0, 1.0, 1.0, 1.0, 1.0, 1.0, 1.0, 1.0, 1.0, 1.0, 1.0, 1.0, 1.0, 1.0, 1.0, 1.0, 1.0, 1.0, 1.0, 1.0, 1.0, 1.0, 1.0, 1.0, 1.0, 1.0, 1.0, 1.0, 1.0, 1.0, 1.0, 1.0, 1.0, 1.0, 1.0, 1.0, 1.0, 1.0, 1.0, 1.0, 1.0, 1.0, 1.0, 1.0, 1.0, 1.0, 1.0, 1.0, 1.0, 1.0, 1.0, 1.0, 1.0, 1.0, 1.0, 1.0, 1.0, 1.0, 1.0, 1.0, 1.0, 1.0, 1.0, 1.0, 1.0, 1.0, 1.0, 1.0, 1.0, 1.0, 1.0, 1.0, 1.0, 1.0, 1.0, 1.0, 1.0, 1.0, 1.0, 1.0, 1.0, 1.0, 1.0, 1.0, 1.0, 1.0, 1.0, 1.0, 1.0, 1.0, 1.0, 1.0, 1.0, 1.0, 1.0, 1.0, 1.0, 1.0, 1.0, 1.0, 1.0, 1.0, 1.0, 1.0, 1.0, 1.0, 1.0, 1.0, 1.0, 1.0, 1.0, 1.0, 1.0, 1.0, 1.0, 1.0, 1.0, 1.0, 1.0, 1.0, 1.0, 1.0, 1.0, 1.0, 1.0, 1.0, 1.0, 1.0, 1.0, 1.0, 1.0, 1.0, 1.0, 1.0, 1.0, 1.0, 1.0, 1.0, 1.0, 1.0, 1.0, 1.0, 1.0, 1.0, 1.0, 1.0, 1.0, 1.0, 1.0, 1.0, 1.0, 1.0, 1.0, 1.0, 1.0, 1.0, 1.0, 1.0, 1.0, 1.0, 1.0, 1.0, 1.0, 1.0, 1.0, 1.0, 1.0, 1.0, 1.0, 1.0, 1.0, 1.0, 1.0, 1.0, 1.0, 1.0, 1.0, 1.0, 1.0, 1.0, 1.0, 1.0, 1.0, 1.0, 1.0, 1.0, 1.0, 1.0, 1.0, 1.0, 1.0, 1.0, 1.0, 1.0, 1.0, 1.0, 1.0, 1.0, 1.0, 1.0, 1.0, 1.0, 1.0, 1.0, 1.0, 1.0, 1.0, 1.0, 1.0, 1.0, 1.0, 1.0, 1.0, 1.0, 1.0, 1.0, 1.0, 1.0, 1.0, 1.0, 1.0, 1.0, 1.0, 1.0, 1.0, 1.0, 1.0, 1.0, 1.0, 1.0, 1.0, 1.0, 1.0, 1.0, 1.0, 1.0, 1.0, 1.0, 1.0, 1.0, 1.0, 1.0, 1.0, 1.0, 1.0, 1.0, 1.0, 1.0, 1.0, 1.0, 1.0, 1.0, 1.0, 1.0, 1.0, 1.0, 1.0, 1.0, 1.0, 1.0, 1.0, 1.0, 1.0, 1.0, 1.0, 1.0, 1.0, 1.0, 1.0, 1.0, 1.0, 1.0, 1.0, 1.0, 1.0, 1.0, 1.0, 1.0, 1.0, 1.0, 1.0, 1.0, 1.0, 1.0, 1.0, 1.0, 1.0, 1.0, 1.0, 1.0, 1.0, 1.0, 1.0, 1.0, 1.0, 1.0, 1.0, 1.0, 1.0, 1.0, 1.0, 1.0, 1.0, 1.0, 1.0, 1.0, 1.0, 1.0, 1.0, 1.0, 1.0, 1.0, 1.0, 1.0, 1.0, 1.0, 1.0, 1.0, 1.0, 1.0, 1.0, 1.0, 1.0, 1.0, 1.0, 1.0, 1.0, 1.0, 1.0, 1.0, 1.0, 1.0, 1.0, 1.0, 1.0, 1.0, 1.0, 1.0, 1.0, 1.0, 1.0, 1.0, 1.0, 1.0, 1.0, 1.0, 1.0, 1.0, 1.0, 1.0, 1.0, 1.0, 1.0, 1.0, 1.0, 1.0, 1.0, 1.0, 1.0, 1.0, 1.0, 1.0, 1.0, 1.0, 1.0, 1.0, 1.0, 1.0, 1.0, 1.0, 1.0, 1.0, 1.0, 1.0, 1.0, 1.0, 1.0, 1.0, 1.0, 1.0, 1.0, 1.0, 1.0, 1.0, 1.0, 1.0, 1.0, 1.0, 1.0, 1.0, 1.0, 1.0, 1.0, 1.0, 1.0, 1.0, 1.0, 1.0, 1.0, 1.0, 1.0, 1.0, 1.0, 1.0, 1.0, 1.0, 1.0, 1.0, 1.0, 1.0, 1.0, 1.0, 1.0, 1.0, 1.0, 1.0, 1.0, 1.0, 1.0, 1.0, 1.0, 1.0, 1.0, 1.0, 1.0, 1.0, 1.0, 1.0, 1.0, 1.0, 1.0, 1.0, 1.0, 1.0, 1.0, 1.0, 1.0, 1.0, 1.0, 1.0, 1.0, 1.0, 1.0, 1.0, 1.0, 1.0, 1.0, 1.0, 1.0, 1.0, 1.0, 1.0, 1.0, 1.0, 1.0, 1.0, 1.0, 1.0, 1.0, 1.0, 1.0, 1.0, 1.0, 1.0, 1.0, 1.0, 1.0, 1.0, 1.0, 1.0, 1.0, 1.0, 1.0, 1.0, 1.0, 1.0, 1.0, 1.0, 1.0, 1.0, 1.0, 1.0, 1.0, 1.0, 1.0, 1.0, 1.0, 1.0, 1.0, 1.0, 1.0, 1.0, 1.0, 1.0, 1.0, 1.0, 1.0, 1.0, 1.0, 1.0, 1.0, 1.0, 1.0, 1.0, 1.0, 1.0, 1.0, 1.0, 1.0, 1.0, 1.0, 1.0, 1.0, 1.0, 1.0, 1.0, 1.0, 1.0, 1.0, 1.0, 1.0, 1.0, 1.0, 1.0, 1.0, 1.0, 1.0, 1.0, 1.0, 1.0, 1.0, 1.0, 1.0, 1.0, 1.0, 1.0, 1.0, 1.0, 1.0, 1.0, 1.0, 1.0, 1.0, 1.0, 1.0, 1.0, 1.0, 1.0, 1.0, 1.0, 1.0, 1.0, 1.0, 1.0, 1.0, 1.0, 1.0, 1.0, 1.0, 1.0, 1.0, 1.0, 1.0, 1.0, 1.0, 1.0, 1.0, 1.0, 1.0, 1.0, 1.0, 1.0, 1.0, 1.0, 1.0, 1.0, 1.0, 1.0, 1.0, 1.0, 1.0, 1.0, 1.0, 1.0, 1.0, 1.0, 1.0, 1.0, 1.0, 1.0, 1.0, 1.0, 1.0, 1.0, 1.0, 1.0, 1.0, 1.0, 1.0, 1.0, 1.0, 1.0, 1.0, 1.0, 1.0, 1.0, 1.0, 1.0, 1.0, 1.0, 1.0, 1.0, 1.0, 1.0, 1.0, 1.0, 1.0, 1.0, 1.0, 1.0, 1.0, 1.0, 1.0, 1.0, 1.0, 1.0, 1.0, 1.0, 1.0, 1.0, 1.0, 1.0, 1.0, 1.0, 1.0, 1.0, 1.0, 1.0, 1.0, 1.0, 1.0, 1.0, 1.0, 1.0, 1.0, 1.0, 1.0, 1.0, 1.0, 1.0, 1.0, 1.0, 1.0, 1.0, 1.0, 1.0, 1.0, 1.0, 1.0, 1.0, 1.0, 1.0, 1.0, 1.0, 1.0, 1.0, 1.0, 1.0, 1.0, 1.0, 1.0, 1.0, 1.0, 1.0, 1.0, 1.0, 1.0, 1.0, 1.0, 1.0, 1.0, 1.0, 1.0, 1.0, 1.0, 1.0, 1.0, 1.0, 1.0, 1.0, 1.0, 1.0, 1.0, 1.0, 1.0, 1.0, 1.0, 1.0, 1.0, 1.0, 1.0, 1.0, 1.0, 1.0, 1.0, 1.0, 1.0, 1.0, 1.0, 1.0, 1.0, 1.0, 1.0, 1.0, 1.0, 1.0, 1.0, 1.0, 1.0, 1.0, 1.0, 1.0, 1.0, 1.0, 1.0, 1.0, 1.0, 1.0, 1.0, 1.0, 1.0, 1.0, 1.0, 1.0, 1.0, 1.0, 1.0, 1.0, 1.0, 1.0, 1.0, 1.0, 1.0, 1.0, 1.0, 1.0, 1.0, 1.0, 1.0, 1.0, 1.0, 1.0, 1.0, 1.0, 1.0, 1.0, 1.0, 1.0, 1.0, 1.0, 1.0, 1.0, 1.0, 1.0, 1.0, 1.0, 1.0, 1.0, 1.0, 1.0, 1.0, 1.0, 1.0, 1.0, 1.0, 1.0, 1.0, 1.0, 1.0, 1.0, 1.0, 1.0, 1.0, 1.0, 1.0, 1.0, 1.0, 1.0, 1.0, 1.0, 1.0, 1.0, 1.0, 1.0, 1.0, 1.0, 1.0, 1.0, 1.0, 1.0, 1.0, 1.0, 1.0, 1.0, 1.0, 1.0, 1.0, 1.0, 1.0, 1.0, 1.0, 1.0, 1.0, 1.0, 1.0, 1.0, 1.0, 1.0, 1.0, 1.0, 1.0, 1.0, 1.0, 1.0, 1.0, 1.0, 1.0, 1.0, 1.0, 1.0, 1.0, 1.0, 1.0, 1.0, 1.0, 1.0, 1.0, 1.0, 1.0, 1.0, 1.0, 1.0, 1.0, 1.0, 1.0, 1.0, 1.0, 1.0, 1.0, 1.0, 1.0, 1.0, 1.0, 1.0, 1.0, 1.0, 1.0, 1.0, 1.0, 1.0, 1.0, 1.0, 1.0, 1.0, 1.0, 1.0, 1.0, 1.0, 1.0, 1.0, 1.0, 1.0, 1.0, 1.0, 1.0, 1.0, 1.0, 1.0, 1.0, 1.0, 1.0, 1.0, 1.0, 1.0, 1.0, 1.0, 1.0, 1.0, 1.0, 1.0, 1.0, 1.0, 1.0, 1.0, 1.0, 1.0, 1.0, 1.0, 1.0, 1.0, 1.0, 1.0, 1.0, 1.0, 1.0, 1.0, 1.0, 1.0, 1.0, 1.0, 1.0, 1.0, 1.0, 1.0, 1.0, 1.0, 1.0, 1.0, 1.0, 1.0, 1.0, 1.0, 1.0, 1.0, 1.0, 1.0, 1.0, 1.0, 1.0, 1.0, 1.0, 1.0, 1.0, 1.0, 1.0, 1.0, 1.0, 1.0, 1.0, 1.0, 1.0, 1.0, 1.0, 1.0, 1.0, 1.0, 1.0, 1.0, 1.0, 1.0, 1.0, 1.0, 1.0, 1.0, 1.0, 1.0, 1.0, 1.0, 1.0, 1.0, 1.0, 1.0, 1.0, 1.0, 1.0, 1.0, 1.0, 1.0, 1.0, 1.0, 1.0, 1.0, 1.0, 1.0, 1.0, 1.0, 1.0, 1.0, 1.0, 1.0, 1.0, 1.0, 1.0, 1.0, 1.0, 1.0, 1.0, 1.0, 1.0, 1.0, 1.0, 1.0, 1.0, 1.0, 1.0, 1.0, 1.0, 1.0, 1.0, 1.0, 1.0, 1.0, 1.0, 1.0, 1.0, 1.0, 1.0, 1.0, 1.0, 1.0, 1.0, 1.0, 1.0, 1.0, 1.0, 1.0, 1.0, 1.0, 1.0, 1.0, 1.0, 1.0, 1.0, 1.0, 1.0, 1.0, 1.0, 1.0, 1.0, 1.0, 1.0, 1.0, 1.0, 1.0, 1.0, 1.0, 1.0, 1.0, 1.0, 1.0, 1.0, 1.0, 1.0, 1.0, 1.0, 1.0, 1.0, 1.0, 1.0, 1.0, 1.0, 1.0, 1.0, 1.0, 1.0, 1.0, 1.0, 1.0, 1.0, 1.0, 1.0, 1.0, 1.0, 1.0, 1.0, 1.0, 1.0, 1.0, 1.0, 1.0, 1.0, 1.0, 1.0, 1.0, 1.0, 1.0, 1.0, 1.0, 1.0, 1.0, 1.0, 1.0, 1.0, 1.0, 1.0, 1.0, 1.0, 1.0, 1.0, 1.0, 1.0, 1.0, 1.0, 1.0, 1.0, 1.0, 1.0, 1.0, 1.0, 1.0, 1.0, 1.0, 1.0, 1.0, 1.0, 1.0, 1.0, 1.0, 1.0, 1.0, 1.0, 1.0, 1.0, 1.0, 1.0, 1.0, 1.0, 1.0, 1.0, 1.0, 1.0, 1.0, 1.0, 1.0, 1.0, 1.0, 1.0, 1.0, 1.0, 1.0, 1.0, 1.0, 1.0, 1.0, 1.0, 1.0, 1.0, 1.0, 1.0, 1.0, 1.0, 1.0, 1.0, 1.0, 1.0, 1.0, 1.0, 1.0, 1.0, 1.0, 1.0, 1.0, 1.0, 1.0, 1.0, 1.0, 1.0, 1.0, 1.0, 1.0, 1.0, 1.0, 1.0, 1.0, 1.0, 1.0, 1.0, 1.0, 1.0, 1.0, 1.0, 1.0, 1.0, 1.0, 1.0, 1.0, 1.0, 1.0, 1.0, 1.0, 1.0, 1.0, 1.0, 1.0, 1.0, 1.0, 1.0, 1.0, 1.0, 1.0, 1.0, 1.0, 1.0, 1.0, 1.0, 1.0, 1.0, 1.0, 1.0, 1.0, 1.0, 1.0, 1.0, 1.0, 1.0, 1.0, 1.0, 1.0, 1.0, 1.0, 1.0, 1.0, 1.0, 1.0, 1.0, 1.0, 1.0, 1.0, 1.0, 1.0, 1.0, 1.0, 1.0, 1.0, 1.0, 1.0, 1.0, 1.0, 1.0, 1.0, 1.0, 1.0, 1.0, 1.0, 1.0, 1.0, 1.0, 1.0, 1.0, 1.0, 1.0, 1.0, 1.0, 1.0, 1.0, 1.0, 1.0, 1.0, 1.0, 1.0, 1.0, 1.0, 1.0, 1.0, 1.0, 1.0, 1.0, 1.0, 1.0, 1.0, 1.0, 1.0, 1.0, 1.0, 1.0, 1.0, 1.0, 1.0, 1.0, 1.0, 1.0, 1.0, 1.0, 1.0, 1.0, 1.0, 1.0, 1.0, 1.0, 1.0, 1.0, 1.0, 1.0, 1.0, 1.0, 1.0, 1.0, 1.0, 1.0, 1.0, 1.0, 1.0, 1.0, 1.0, 1.0, 1.0, 1.0, 1.0, 1.0, 1.0, 1.0, 1.0, 1.0, 1.0, 1.0, 1.0, 1.0, 1.0, 1.0, 1.0, 1.0, 1.0, 1.0, 1.0, 1.0, 1.0, 1.0, 1.0, 1.0, 1.0, 1.0, 1.0, 1.0, 1.0, 1.0, 1.0, 1.0, 1.0, 1.0, 1.0, 1.0, 1.0, 1.0, 1.0, 1.0, 1.0, 1.0, 1.0, 1.0, 1.0, 1.0, 1.0, 1.0, 1.0, 1.0, 1.0, 1.0, 1.0, 1.0, 1.0, 1.0, 1.0, 1.0, 1.0, 1.0, 1.0, 1.0, 1.0, 1.0, 1.0, 1.0, 1.0, 1.0, 1.0, 1.0, 1.0, 1.0, 1.0, 1.0, 1.0, 1.0, 1.0, 1.0, 1.0, 1.0, 1.0, 1.0, 1.0, 1.0, 1.0, 1.0, 1.0, 1.0, 1.0, 1.0, 1.0, 1.0, 1.0, 1.0, 1.0, 1.0, 1.0, 1.0, 1.0, 1.0, 1.0, 1.0, 1.0, 1.0, 1.0, 1.0, 1.0, 1.0, 1.0, 1.0, 1.0, 1.0, 1.0, 1.0, 1.0, 1.0, 1.0, 1.0, 1.0, 1.0, 1.0, 1.0, 1.0, 1.0, 1.0, 1.0, 1.0, 1.0, 1.0, 1.0, 1.0, 1.0, 1.0, 1.0, 1.0, 1.0, 1.0, 1.0, 1.0, 1.0, 1.0, 1.0, 1.0, 1.0, 1.0, 1.0, 1.0, 1.0, 1.0, 1.0, 1.0, 1.0, 1.0, 1.0, 1.0, 1.0, 1.0, 1.0, 1.0, 1.0, 1.0, 1.0, 1.0, 1.0, 1.0, 1.0, 1.0, 1.0, 1.0, 1.0, 1.0, 1.0, 1.0, 1.0, 1.0, 1.0, 1.0, 1.0, 1.0, 1.0, 1.0, 1.0, 1.0, 1.0, 1.0, 1.0, 1.0, 1.0, 1.0, 1.0, 1.0, 1.0, 1.0, 1.0, 1.0, 1.0, 1.0, 1.0, 1.0, 1.0, 1.0, 1.0, 1.0, 1.0, 1.0, 1.0, 1.0, 1.0, 1.0, 1.0, 1.0, 1.0, 1.0, 1.0, 1.0, 1.0, 1.0, 1.0, 1.0, 1.0, 1.0, 1.0, 1.0, 1.0, 1.0, 1.0, 1.0, 1.0, 1.0, 1.0, 1.0, 1.0, 1.0, 1.0, 1.0, 1.0, 1.0, 1.0, 1.0, 1.0, 1.0, 1.0, 1.0, 1.0, 1.0, 1.0, 1.0, 1.0, 1.0, 1.0, 1.0, 1.0, 1.0, 1.0, 1.0, 1.0, 1.0, 1.0, 1.0, 1.0, 1.0, 1.0, 1.0, 1.0, 1.0, 1.0, 1.0, 1.0, 1.0, 1.0, 1.0, 1.0, 1.0, 1.0, 1.0, 1.0, 1.0, 1.0, 1.0, 1.0, 1.0, 1.0, 1.0, 1.0, 1.0, 1.0, 1.0, 1.0, 1.0, 1.0, 1.0, 1.0, 1.0, 1.0, 1.0, 1.0, 1.0, 1.0, 1.0, 1.0, 1.0, 1.0, 1.0, 1.0, 1.0, 1.0, 1.0, 1.0, 1.0, 1.0, 1.0, 1.0, 1.0, 1.0, 1.0, 1.0, 1.0, 1.0, 1.0, 1.0, 1.0, 1.0, 1.0, 1.0, 1.0, 1.0, 1.0, 1.0, 1.0, 1.0, 1.0, 1.0, 1.0, 1.0, 1.0, 1.0, 1.0, 1.0, 1.0, 1.0, 1.0, 1.0, 1.0, 1.0, 1.0, 1.0, 1.0, 1.0, 1.0, 1.0, 1.0, 1.0, 1.0, 1.0, 1.0, 1.0, 1.0, 1.0, 1.0, 1.0, 1.0, 1.0, 1.0, 1.0, 1.0, 1.0, 1.0, 1.0, 1.0, 1.0, 1.0, 1.0, 1.0, 1.0, 1.0, 1.0, 1.0, 1.0, 1.0, 1.0, 1.0, 1.0, 1.0, 1.0, 1.0, 1.0, 1.0, 1.0, 1.0, 1.0, 1.0, 1.0, 1.0, 1.0, 1.0, 1.0, 1.0, 1.0, 1.0, 1.0, 1.0, 1.0, 1.0, 1.0, 1.0, 1.0, 1.0, 1.0, 1.0, 1.0, 1.0, 1.0, 1.0, 1.0, 1.0, 1.0, 1.0, 1.0, 1.0, 1.0, 1.0, 1.0, 1.0, 1.0, 1.0, 1.0, 1.0, 1.0, 1.0, 1.0, 1.0, 1.0, 1.0, 1.0, 1.0, 1.0, 1.0, 1.0, 1.0, 1.0, 1.0, 1.0, 1.0, 1.0, 1.0, 1.0, 1.0, 1.0, 1.0, 1.0, 1.0, 1.0, 1.0, 1.0, 1.0, 1.0, 1.0, 1.0, 1.0, 1.0, 1.0, 1.0, 1.0, 1.0, 1.0, 1.0, 1.0, 1.0, 1.0, 1.0, 1.0, 1.0, 1.0, 1.0, 1.0, 1.0, 1.0, 1.0, 1.0, 1.0, 1.0, 1.0, 1.0, 1.0, 1.0, 1.0, 1.0, 1.0, 1.0, 1.0, 1.0, 1.0, 1.0, 1.0, 1.0, 1.0, 1.0, 1.0, 1.0, 1.0, 1.0, 1.0, 1.0, 1.0, 1.0, 1.0, 1.0, 1.0, 1.0, 1.0, 1.0, 1.0, 1.0, 1.0, 1.0, 1.0, 1.0, 1.0, 1.0, 1.0, 1.0, 1.0, 1.0, 1.0, 1.0, 1.0, 1.0, 1.0, 1.0, 1.0, 1.0, 1.0, 1.0, 1.0, 1.0, 1.0, 1.0, 1.0, 1.0, 1.0, 1.0, 1.0, 1.0, 1.0, 1.0, 1.0, 1.0, 1.0, 1.0, 1.0, 1.0, 1.0, 1.0, 1.0, 1.0, 1.0, 1.0, 1.0, 1.0, 1.0, 1.0, 1.0, 1.0, 1.0, 1.0, 1.0, 1.0, 1.0, 1.0, 1.0, 1.0, 1.0, 1.0, 1.0, 1.0, 1.0, 1.0, 1.0, 1.0, 1.0, 1.0, 1.0, 1.0, 1.0, 1.0, 1.0, 1.0, 1.0, 1.0, 1.0, 1.0, 1.0, 1.0, 1.0, 1.0, 1.0, 1.0, 1.0, 1.0, 1.0, 1.0, 1.0, 1.0, 1.0, 1.0, 1.0, 1.0, 1.0, 1.0, 1.0, 1.0, 1.0, 1.0, 1.0, 1.0, 1.0, 1.0, 1.0, 1.0, 1.0, 1.0, 1.0, 1.0, 1.0, 1.0, 1.0, 1.0, 1.0, 1.0, 1.0, 1.0, 1.0, 1.0, 1.0, 1.0, 1.0, 1.0, 1.0, 1.0, 1.0, 1.0, 1.0, 1.0, 1.0, 1.0, 1.0, 1.0, 1.0, 1.0, 1.0, 1.0, 1.0, 1.0, 1.0, 1.0, 1.0, 1.0, 1.0, 1.0, 1.0, 1.0, 1.0, 1.0, 1.0, 1.0, 1.0, 1.0, 1.0, 1.0, 1.0, 1.0, 1.0, 1.0, 1.0, 1.0, 1.0, 1.0, 1.0, 1.0, 1.0, 1.0, 1.0, 1.0, 1.0, 1.0, 1.0, 1.0, 1.0, 1.0, 1.0, 1.0, 1.0, 1.0, 1.0, 1.0, 1.0, 1.0, 1.0, 1.0, 1.0, 1.0, 1.0, 1.0, 1.0, 1.0, 1.0, 1.0, 1.0, 1.0, 1.0, 1.0, 1.0, 1.0, 1.0, 1.0, 1.0, 1.0, 1.0, 1.0, 1.0, 1.0, 1.0, 1.0, 1.0, 1.0, 1.0, 1.0, 1.0, 1.0, 1.0, 1.0, 1.0, 1.0, 1.0, 1.0, 1.0, 1.0, 1.0, 1.0, 1.0, 1.0, 1.0, 1.0, 1.0, 1.0, 1.0, 1.0, 1.0, 1.0, 1.0, 1.0, 1.0, 1.0, 1.0, 1.0, 1.0, 1.0, 1.0, 1.0, 1.0, 1.0, 1.0, 1.0, 1.0, 1.0, 1.0, 1.0, 1.0, 1.0, 1.0, 1.0, 1.0, 1.0, 1.0, 1.0, 1.0, 1.0, 1.0, 1.0, 1.0, 1.0, 1.0, 1.0, 1.0, 1.0, 1.0, 1.0, 1.0, 1.0, 1.0, 1.0, 1.0, 1.0, 1.0, 1.0, 1.0, 1.0, 1.0, 1.0, 1.0, 1.0, 1.0, 1.0, 1.0, 1.0, 1.0, 1.0, 1.0, 1.0, 1.0, 1.0, 1.0, 1.0, 1.0, 1.0, 1.0, 1.0, 1.0, 1.0, 1.0, 1.0, 1.0, 1.0, 1.0, 1.0, 1.0, 1.0, 1.0, 1.0, 1.0, 1.0, 1.0, 1.0, 1.0, 1.0, 1.0, 1.0, 1.0, 1.0, 1.0, 1.0, 1.0, 1.0, 1.0, 1.0, 1.0, 1.0, 1.0, 1.0, 1.0, 1.0, 1.0, 1.0, 1.0, 1.0, 1.0, 1.0, 1.0, 1.0, 1.0, 1.0, 1.0, 1.0, 1.0, 1.0, 1.0, 1.0, 1.0, 1.0, 1.0, 1.0, 1.0, 1.0, 1.0, 1.0, 1.0, 1.0, 1.0, 1.0, 1.0, 1.0, 1.0, 1.0, 1.0, 1.0, 1.0, 1.0, 1.0, 1.0, 1.0, 1.0, 1.0, 1.0, 1.0, 1.0, 1.0, 1.0, 1.0, 1.0, 1.0, 1.0, 1.0, 1.0, 1.0, 1.0, 1.0, 1.0, 1.0, 1.0, 1.0, 1.0, 1.0, 1.0, 1.0, 1.0, 1.0, 1.0, 1.0, 1.0, 1.0, 1.0, 1.0, 1.0, 1.0, 1.0, 1.0, 1.0, 1.0, 1.0, 1.0, 1.0, 1.0, 1.0, 1.0, 1.0, 1.0, 1.0, 1.0, 1.0, 1.0, 1.0, 1.0, 1.0, 1.0, 1.0, 1.0, 1.0, 1.0, 1.0, 1.0, 1.0, 1.0, 1.0, 1.0, 1.0, 1.0, 1.0, 1.0, 1.0, 1.0, 1.0, 1.0, 1.0, 1.0, 1.0, 1.0, 1.0, 1.0, 1.0, 1.0, 1.0, 1.0, 1.0, 1.0, 1.0, 1.0, 1.0, 1.0, 1.0, 1.0, 1.0, 1.0, 1.0, 1.0, 1.0, 1.0, 1.0, 1.0, 1.0, 1.0, 1.0, 1.0, 1.0, 1.0, 1.0, 1.0, 1.0, 1.0, 1.0, 1.0, 1.0, 1.0, 1.0, 1.0, 1.0, 1.0, 1.0, 1.0, 1.0, 1.0, 1.0, 1.0, 1.0, 1.0, 1.0, 1.0, 1.0, 1.0, 1.0, 1.0, 1.0, 1.0, 1.0, 1.0, 1.0, 1.0, 1.0, 1.0, 1.0, 1.0, 1.0, 1.0, 1.0, 1.0, 1.0, 1.0, 1.0, 1.0, 1.0, 1.0, 1.0, 1.0, 1.0, 1.0, 1.0, 1.0, 1.0, 1.0, 1.0, 1.0, 1.0, 1.0, 1.0, 1.0, 1.0, 1.0, 1.0, 1.0, 1.0, 1.0, 1.0, 1.0, 1.0, 1.0, 1.0, 1.0, 1.0, 1.0, 1.0, 1.0, 1.0, 1.0, 1.0, 1.0, 1.0, 1.0, 1.0, 1.0, 1.0, 1.0, 1.0, 1.0, 1.0, 1.0, 1.0, 1.0, 1.0, 1.0, 1.0, 1.0, 1.0, 1.0, 1.0, 1.0, 1.0, 1.0, 1.0, 1.0, 1.0, 1.0, 1.0, 1.0, 1.0, 1.0, 1.0, 1.0, 1.0, 1.0, 1.0, 1.0, 1.0, 1.0, 1.0, 1.0, 1.0, 1.0, 1.0, 1.0, 1.0, 1.0, 1.0, 1.0, 1.0, 1.0, 1.0, 1.0, 1.0, 1.0, 1.0, 1.0, 1.0, 1.0, 1.0, 1.0, 1.0, 1.0, 1.0, 1.0, 1.0, 1.0, 1.0, 1.0, 1.0, 1.0, 1.0, 1.0, 1.0, 1.0, 1.0, 1.0, 1.0, 1.0, 1.0, 1.0, 1.0, 1.0, 1.0, 1.0, 1.0, 1.0, 1.0, 1.0, 1.0, 1.0, 1.0, 1.0, 1.0, 1.0, 1.0, 1.0, 1.0, 1.0, 1.0, 1.0, 1.0, 1.0, 1.0, 1.0, 1.0, 1.0, 1.0, 1.0, 1.0, 1.0, 1.0, 1.0, 1.0, 1.0, 1.0, 1.0, 1.0, 1.0, 1.0, 1.0, 1.0, 1.0, 1.0, 1.0, 1.0, 1.0, 1.0, 1.0, 1.0, 1.0, 1.0, 1.0, 1.0, 1.0, 1.0, 1.0, 1.0, 1.0, 1.0, 1.0, 1.0, 1.0, 1.0, 1.0, 1.0, 1.0, 1.0, 1.0, 1.0, 1.0, 1.0, 1.0, 1.0, 1.0, 1.0, 1.0, 1.0, 1.0, 1.0, 1.0, 1.0, 1.0, 1.0, 1.0, 1.0, 1.0, 1.0, 1.0, 1.0, 1.0, 1.0, 1.0, 1.0, 1.0, 1.0, 1.0, 1.0, 1.0, 1.0, 1.0, 1.0, 1.0, 1.0, 1.0, 1.0, 1.0, 1.0, 1.0, 1.0, 1.0, 1.0, 1.0, 1.0, 1.0, 1.0, 1.0, 1.0, 1.0, 1.0, 1.0, 1.0, 1.0, 1.0, 1.0, 1.0, 1.0, 1.0, 1.0, 1.0, 1.0, 1.0, 1.0, 1.0, 1.0, 1.0, 1.0, 1.0, 1.0, 1.0, 1.0, 1.0, 1.0, 1.0, 1.0, 1.0, 1.0, 1.0, 1.0, 1.0, 1.0, 1.0, 1.0, 1.0, 1.0, 1.0, 1.0, 1.0, 1.0, 1.0, 1.0, 1.0, 1.0, 1.0, 1.0, 1.0, 1.0, 1.0, 1.0, 1.0, 1.0, 1.0, 1.0, 1.0, 1.0, 1.0, 1.0, 1.0, 1.0, 1.0, 1.0, 1.0, 1.0, 1.0, 1.0, 1.0])
me_bear.materials.append(mat_material_005)
me_bear.materials.append(mat_light)
me_bear.materials.append(mat_brown1)
me_bear.materials.append(mat_brown2)
me_bear.materials.append(mat_brown3)
me_bear.materials.append(mat_brown4)
me_bear.materials.append(mat_black)
me_bear.use_remesh_preserve_volume = False
me_bear.use_remesh_preserve_attributes = False
me_bear.use_mirror_vertex_groups = False
me_bear.update()
arm_armature_001 = bpy.data.armatures.new('Armature.001')  # bones are not reproduced

# ---- objects
ob_point = bpy.data.objects.new('Point', light_point)
ob_camera = bpy.data.objects.new('Camera', cam_camera)
ob_armature = bpy.data.objects.new('Armature', arm_armature_001)
ob_plane = bpy.data.objects.new('Plane', me_bear)

# ---- transforms, parenting, visibility, modifiers, constraints
ob_point.location = (-0.3626, -6.997, 5.737)
ob_point.lineart.crease_threshold = 0.0
ob_camera.location = (-1.843, -10.53, 7.866)
ob_camera.rotation_euler = (0.9338, 4.717e-07, -0.5628)
ob_camera.lineart.crease_threshold = 0.0
ob_armature.location = (0.63, 0.6397, 5.96e-08)
ob_armature.rotation_euler = (1.571, 3.142, -3.142)
ob_armature.lineart.crease_threshold = 0.0
ob_plane.parent = ob_armature
ob_plane.matrix_parent_inverse = Matrix(((1.0, 1.51e-07, 8.027e-07, -0.63), (8.027e-07, -7.55e-08, -1.0, -3.978e-07), (-1.51e-07, 1.0, -7.55e-08, -0.6397), (0.0, 0.0, 0.0, 1.0)))
ob_plane.location = (0.63, -0.6397, 1.481)
ob_plane.rotation_euler = (1.571, -0.0, -4.712)
ob_plane.lineart.crease_threshold = 0.0
_vg = ob_plane.vertex_groups.new(name='Bone.002')
for _i, _w in zip([1, 2, 8, 10, 16, 17, 18, 19, 74, 85, 86, 88, 89, 91, 92, 93, 108, 109, 110, 111, 122, 123, 124, 126, 132, 133, 134, 135, 190, 202, 204], [0.009968, 0.08014, 0.003526, 0.02247, 0.112, 0.3787, 0.1085, 0.01205, 0.004871, 0.009968, 0.08014, 0.03967, 0.008588, 0.1506, 0.09888, 0.06496, 0.1152, 0.3124, 0.4192, 0.03079, 0.007163, 0.03116, 0.003526, 0.02247, 0.112, 0.3787, 0.1085, 0.01205, 0.004871, 0.08014, 0.08014]): _vg.add([_i], _w, 'REPLACE')
_vg = ob_plane.vertex_groups.new(name='Bone.004')
for _i, _w in zip([15, 16, 17, 18, 108, 109, 110, 111, 112, 113, 131, 132, 133, 134], [0.0664, 0.08105, 0.1588, 0.06382, 0.03797, 0.1202, 0.4683, 0.8645, 0.4978, 0.0723, 0.0664, 0.08105, 0.1588, 0.06382]): _vg.add([_i], _w, 'REPLACE')
_vg = ob_plane.vertex_groups.new(name='Bone.003')
for _i, _w in zip([3, 14, 15, 16, 17, 42, 43, 45, 46, 61, 74, 82, 84, 87, 89, 111, 112, 113, 114, 115, 130, 131, 132, 133, 158, 159, 161, 162, 177, 190, 199, 203, 205], [0.09062, 0.05905, 0.7619, 0.0661, 0.006852, 0.5094, 0.07837, 0.04688, 0.3604, 0.01373, 0.09533, 0.07553, 0.01636, 0.09062, 0.03748, 0.05785, 0.4836, 0.7037, 0.1384, 0.01967, 0.05905, 0.7619, 0.0661, 0.006852, 0.5094, 0.07837, 0.04688, 0.3604, 0.01373, 0.09533, 0.07553, 0.09062, 0.09062]): _vg.add([_i], _w, 'REPLACE')
_vg = ob_plane.vertex_groups.new(name='Bone.005')
for _i, _w in zip([12, 14, 15, 113, 114, 115, 116, 117, 118, 119, 128, 130, 131], [0.002577, 0.05778, 0.009986, 0.1773, 0.7366, 0.6882, 0.3732, 1.196e-08, 0.07378, 0.02604, 0.002577, 0.05778, 0.009986]): _vg.add([_i], _w, 'REPLACE')
_vg = ob_plane.vertex_groups.new(name='Bone.005_L')
for _i, _w in zip([60, 86, 114, 115, 116, 117, 118, 119, 122, 128, 129, 130, 131, 158, 159, 160, 161, 162, 163, 190, 204], [0.0, 0.0, 0.02524, 0.1082, 0.2873, 0.2816, 0.07941, 0.03335, 0.0, 0.07962, 0.4646, 0.4008, 0.01867, 0.01572, 0.0, 0.0, 0.08958, 0.005126, 0.008869, 0.0, 0.0]): _vg.add([_i], _w, 'REPLACE')
_vg = ob_plane.vertex_groups.new(name='Bone.005_L.001')
for _i, _w in zip([0, 1, 2, 3, 4, 8, 39, 44, 47, 54, 55, 60, 62, 63, 64, 65, 66, 67, 68, 69, 70, 71, 72, 73, 74, 83, 84, 86, 87, 88, 89, 90, 91, 92, 114, 115, 116, 117, 118, 119, 120, 121, 122, 123, 124, 126, 127, 128, 129, 130, 131, 155, 158, 159, 160, 161, 162, 163, 164, 170, 171, 172, 174, 177, 180, 181, 182, 183, 184, 185, 186, 187, 189, 199, 202, 203, 204, 205], [0.0, 0.0, 0.0, 0.0, 0.0, 0.0, 0.0, 0.0, 1.299e-06, 0.1019, 0.0, 0.0, 0.0, 0.0, 0.0, 0.0, 0.0, 0.0, 0.0, 0.0, 0.0, 0.0, 0.0, 0.0, 0.0, 0.0, 9.252e-17, 0.0, 8.213e-19, 0.0, 3.721e-15, 0.0, 0.0, 0.0, 0.01654, 0.0268, 0.01578, 1.444e-13, 4.385e-06, 8.406e-05, 0.1347, 0.0749, 2.25e-07, 0.0, 0.0, 0.0, 7.359e-09, 6.235e-09, 1.34e-14, 9.936e-21, 0.04007, 0.0, 6.632e-06, 3.545e-10, 0.0, 0.06515, 8.975e-20, 0.01472, 0.0819, 0.003235, 0.01906, 0.0, 2.068e-06, 2.9e-10, 0.0, 0.0, 0.0, 0.0, 0.0, 0.0, 0.0, 0.0, 0.0, 1.216e-08, 0.0, 0.0, 0.0, 8.213e-19]): _vg.add([_i], _w, 'REPLACE')
_vg = ob_plane.vertex_groups.new(name='IK_legH.L')
for _i, _w in zip([0, 1, 2, 3, 4, 5, 7, 8, 9, 10, 11, 20, 22, 23, 24, 25, 26, 27, 28, 29, 30, 31, 32, 33, 34, 35, 36, 37, 39, 41, 43, 44, 46, 49, 50, 51, 52, 53, 54, 55, 56, 57, 60, 62, 63, 64, 65, 66, 67, 68, 69, 70, 71, 72, 73, 74, 75, 76, 77, 78, 80, 81, 82, 83, 84, 85, 86, 87, 88, 89, 90, 91, 92, 93, 94, 95, 96, 97, 98, 100, 101, 102, 103, 116, 117, 118, 119, 120, 121, 122, 123, 124, 125, 126, 127, 128, 129, 130, 131, 139, 140, 141, 142, 144, 145, 146, 147, 148, 151, 152, 153, 158, 159, 160, 161, 162, 163, 164, 165, 169, 170, 171, 172, 174, 175, 176, 177, 178, 179, 180, 181, 182, 183, 184, 185, 186, 187, 188, 189, 190, 199, 201, 202, 203, 204, 205], [0.0, 0.0, 0.0, 0.0, 0.0, 0.0, 0.0, 0.0, 0.0, 0.0, 0.0, 0.0, 0.0, 0.0, 0.0, 0.0, 0.0, 0.0, 0.0, 0.0, 0.0, 0.0, 0.0, 0.0, 0.0, 0.0, 0.0, 0.0, 0.0, 0.0, 0.0, 0.0, 0.0, 0.0, 0.0, 0.0, 0.0, 0.0, 0.003892, 0.0, 0.0, 0.0, 0.0, 0.0, 0.0, 0.0, 0.0, 0.0, 0.0, 0.0, 0.0, 0.0, 0.0, 0.0, 0.0, 0.0, 0.0, 0.0, 0.0, 0.0, 0.0, 0.0, 0.0, 0.0, 1.736e-38, 0.0, 0.0, 5.648e-17, 0.0, 2.555e-29, 0.0, 0.0, 0.0, 0.0, 0.0, 0.0, 0.0, 0.0, 0.0, 0.0, 0.0, 0.0, 0.0, 0.07772, 0.07071, 0.03754, 0.06979, 0.09836, 0.05413, 2.585e-07, 3.467e-22, 0.0, 0.0, 3.663e-07, 0.1375, 0.2849, 0.1197, 0.0603, 0.003317, 0.0, 0.0, 0.0, 0.0, 0.0, 0.0, 0.0, 0.0, 0.0, 0.0, 0.0, 0.0, 0.1474, 8.346e-05, 0.0, 0.3496, 0.4222, 0.1718, 0.7076, 0.04051, 0.004416, 0.2086, 0.3524, 0.3392, 0.4346, 0.0645, 0.1098, 0.5311, 0.0, 0.0, 0.0, 0.0, 0.0, 0.0, 0.0, 0.0, 0.0, 0.0, 0.0, 0.0, 0.0, 0.5411, 0.0, 0.0, 0.0, 0.0, 5.648e-17]): _vg.add([_i], _w, 'REPLACE')
_vg = ob_plane.vertex_groups.new(name='Bone.005_R')
for _i, _w in zip([0, 1, 2, 3, 4, 8, 10, 12, 13, 14, 15, 39, 42, 44, 45, 46, 47, 66, 67, 68, 71, 73, 83, 84, 85, 87, 88, 89, 91, 114, 115, 116, 117, 118, 119, 122, 123, 178, 182, 183, 185, 202, 203, 205], [0.0, 0.0, 0.0, 0.0, 0.0, 0.0, 0.0, 0.07962, 0.4646, 0.4008, 0.01867, 0.0, 0.01645, 0.0, 0.08958, 0.005374, 0.008869, 0.0, 0.0, 0.0, 0.0, 0.0, 0.0, 0.0, 0.0, 0.0, 0.0, 0.0, 0.0, 0.02524, 0.1082, 0.2873, 0.2816, 0.07941, 0.03335, 0.0, 0.0, 0.0, 0.0, 0.0, 0.0, 0.0, 0.0, 0.0]): _vg.add([_i], _w, 'REPLACE')
_vg = ob_plane.vertex_groups.new(name='Bone.005_R.001')
for _i, _w in zip([0, 1, 2, 3, 4, 8, 9, 10, 11, 12, 13, 14, 15, 39, 41, 42, 43, 44, 45, 46, 47, 48, 54, 55, 56, 58, 60, 61, 66, 67, 68, 71, 73, 82, 83, 84, 85, 87, 88, 89, 91, 92, 93, 94, 114, 115, 116, 117, 118, 119, 120, 121, 122, 123, 124, 125, 128, 155, 163, 164, 170, 171, 176, 178, 182, 183, 185, 187, 202, 203, 205], [0.0, 0.0, 0.0, 2.508e-29, 0.0, 0.0, 0.0, 0.0, 0.08485, 3.28e-23, 3.037e-07, 2.724e-06, 0.04007, 0.0, 0.0, 0.1033, 0.01045, 0.0, 2.823e-14, 0.1698, 1.106e-11, 0.06478, 0.2659, 0.01959, 0.03624, 0.04519, 0.0, 0.0248, 0.0, 0.0, 0.0, 0.0, 0.0, 0.1693, 0.0, 2.876e-32, 0.0, 0.0, 0.0, 4.281e-22, 0.0, 0.0, 0.0, 0.0, 0.016, 0.0005045, 0.01577, 0.04013, 8.107e-14, 0.1374, 0.2333, 0.0749, 2.895e-06, 0.0, 0.0, 0.0, 0.0, 0.0, 0.004231, 0.0, 0.000167, 0.0, 0.0, 0.0, 0.0, 0.0, 0.0, 0.0, 0.0, 2.508e-29, 0.0]): _vg.add([_i], _w, 'REPLACE')
_vg = ob_plane.vertex_groups.new(name='IK_legH.R')
for _i, _w in zip([0, 1, 2, 3, 4, 5, 6, 7, 8, 9, 10, 11, 12, 19, 20, 21, 22, 23, 24, 25, 26, 27, 28, 29, 30, 31, 32, 33, 34, 35, 36, 37, 38, 39, 40, 41, 42, 43, 44, 45, 46, 47, 48, 49, 53, 54, 55, 56, 58, 59, 60, 61, 62, 63, 64, 65, 66, 67, 68, 69, 70, 71, 72, 73, 75, 76, 77, 78, 80, 81, 82, 83, 84, 85, 86, 87, 88, 89, 90, 91, 93, 94, 95, 96, 97, 98, 100, 101, 102, 103, 104, 118, 119, 120, 121, 122, 123, 124, 125, 126, 127, 128, 129, 132, 140, 141, 142, 146, 148, 152, 155, 157, 158, 159, 160, 161, 162, 163, 164, 165, 166, 167, 168, 169, 170, 171, 172, 173, 174, 175, 176, 177, 178, 179, 180, 181, 182, 183, 184, 185, 188, 189, 190, 199, 202, 203, 204, 205], [0.0, 0.0, 0.0, 1.32e-18, 0.0, 0.0, 0.0, 0.0, 0.0, 0.0, 1.644e-07, 0.04312, 0.03981, 0.0, 0.0, 0.0, 0.0, 0.0, 0.0, 0.0, 0.0, 0.0, 0.0, 0.0, 0.0, 0.0, 0.0, 0.0, 0.0, 0.0, 0.0, 0.0, 0.0, 0.0, 0.0, 0.0, 0.03333, 0.05965, 0.0, 0.01696, 0.0003702, 0.1723, 0.7076, 0.04051, 0.004416, 0.1452, 0.3324, 0.101, 0.8047, 0.0645, 0.09077, 0.3473, 0.0, 0.0, 0.0, 0.0, 0.0, 0.0, 0.0, 0.0, 0.0, 0.0, 0.0, 0.0, 0.0, 0.0, 0.0, 0.0, 0.0, 0.0, 0.2481, 0.0, 0.0, 0.0, 0.0, 0.0, 0.0, 1.193e-11, 0.0, 0.0, 0.0, 0.0, 0.0, 0.0, 0.0, 0.0, 0.0, 0.0, 0.0, 0.0, 0.0, 0.03754, 0.06455, 0.07147, 0.1704, 5.499e-10, 0.006116, 0.0, 0.0, 5.813e-26, 0.0, 0.0, 0.0, 0.0, 0.0, 0.0, 0.0, 0.0, 0.0, 0.0, 0.0, 0.0, 0.0, 0.0, 0.0, 0.0, 0.0, 0.0, 0.0, 0.0, 0.0, 0.0, 0.0, 1.002e-12, 8.062e-08, 2.669e-11, 5.716e-21, 0.0, 0.0, 0.0, 0.0, 0.0, 0.0, 0.0, 0.0, 0.0, 0.0, 0.0, 0.0, 0.0, 0.0, 0.0, 0.0, 0.0, 0.0, 1.32e-18, 0.0, 0.0]): _vg.add([_i], _w, 'REPLACE')
_vg = ob_plane.vertex_groups.new(name='Bone.008')
for _i, _w in zip([0, 1, 2, 6, 7, 8, 9, 10, 11, 12, 13, 14, 19, 20, 21, 30, 31, 33, 34, 35, 37, 38, 39, 43, 45, 46, 47, 48, 49, 50, 51, 52, 53, 54, 55, 56, 57, 58, 60, 61, 62, 63, 66, 67, 68, 69, 70, 71, 72, 73, 75, 76, 77, 78, 79, 82, 83, 84, 85, 86, 88, 89, 91, 92, 93, 94, 95, 105, 106, 107, 108, 109, 115, 117, 118, 119, 120, 121, 122, 123, 124, 125, 126, 127, 128, 129, 130, 131, 135, 136, 137, 146, 147, 149, 150, 151, 153, 154, 155, 158, 159, 160, 161, 162, 163, 164, 165, 166, 167, 168, 169, 170, 171, 173, 174, 175, 176, 177, 178, 179, 180, 181, 182, 183, 185, 186, 187, 188, 189, 190, 191, 192, 193, 194, 195, 196, 199, 200, 201, 202, 204], [0.0, 0.008312, 0.03597, 1.844e-10, 2.732e-12, 0.08859, 0.1035, 2.767e-12, 0.0, 0.0, 0.0, 0.0, 0.06975, 0.561, 0.0002149, 0.05549, 0.02255, 0.05208, 0.02223, 0.04627, 0.1055, 0.1562, 0.0689, 0.0, 0.0, 0.0, 0.0, 0.0, 0.0, 0.0, 0.0, 0.0, 0.0, 0.0, 0.0, 0.0, 0.0, 0.0, 0.0, 0.0, 0.0, 0.0, 0.0, 0.0, 0.0, 0.0, 0.0, 0.0, 0.0, 0.0, 0.006924, 0.000262, 1.225e-11, 0.0002922, 0.006546, 0.0, 0.0, 0.0, 1.064e-11, 2.089e-07, 0.001118, 0.03257, 0.231, 0.3163, 0.3254, 0.1122, 0.02016, 7.375e-08, 3.782e-09, 0.7146, 0.2172, 0.09346, 0.0, 0.0, 0.0, 0.0, 0.0, 0.0, 3.82e-42, 7.083e-16, 0.08859, 0.1035, 3.176e-38, 0.0, 0.0, 0.0, 0.0, 0.0, 0.06975, 0.6312, 0.001331, 0.05549, 0.02255, 0.05208, 0.102, 0.04746, 0.1054, 0.1562, 8.101e-08, 0.0, 0.0, 0.0, 0.0, 0.0, 0.0, 0.0, 0.0, 0.0, 0.0, 0.0, 0.0, 0.0, 0.0, 0.0, 0.0, 0.0, 0.0, 0.0, 0.0, 0.0, 0.0, 0.0, 0.0, 0.0, 0.0, 0.0, 0.0, 0.0, 0.0, 0.0, 7.888e-08, 1.437e-09, 2.097e-05, 0.1292, 0.0001142, 0.01527, 0.0, 0.001331, 0.1054, 0.03597, 2.089e-07]): _vg.add([_i], _w, 'REPLACE')
_vg = ob_plane.vertex_groups.new(name='Bone.009')
for _i, _w in zip([2, 3, 4, 5, 6, 7, 8, 9, 18, 19, 20, 21, 22, 23, 24, 25, 26, 27, 28, 29, 30, 31, 32, 33, 34, 35, 36, 37, 38, 39, 40, 75, 76, 77, 78, 79, 80, 81, 86, 88, 89, 91, 92, 93, 94, 95, 96, 97, 98, 99, 100, 101, 102, 103, 104, 105, 106, 107, 108, 109, 124, 125, 136, 137, 138, 139, 140, 141, 142, 143, 144, 145, 146, 147, 148, 149, 150, 151, 152, 153, 154, 155, 191, 192, 193, 194, 195, 196, 197, 198, 200, 201, 202, 203, 204], [0.04408, 0.0, 0.0, 0.9966, 0.9938, 1.0, 0.08858, 0.9935, 0.0, 0.0, 0.9474, 0.9991, 0.9829, 1.0, 0.9999, 1.0, 1.0, 0.9885, 1.0, 1.0, 1.0, 1.0, 1.0, 0.9919, 1.0, 1.0, 1.0, 1.0, 0.06603, 0.0001319, 0.0, 1.0, 1.0, 0.9995, 1.0, 1.0, 0.9915, 0.9877, 0.04408, 0.00224, 0.0, 2.535e-10, 0.01901, 0.3488, 1.0, 1.0, 1.0, 1.0, 1.0, 1.0, 1.0, 0.9999, 0.9962, 0.9885, 1.0, 1.0, 1.0, 0.07486, 0.0, 0.0, 0.1719, 0.909, 0.9263, 1.0, 0.9756, 0.9994, 0.9998, 1.0, 1.0, 1.0, 1.0, 1.0, 1.0, 1.0, 1.0, 0.9367, 1.0, 1.0, 1.0, 0.9973, 0.08045, 0.09903, 1.0, 1.0, 1.0, 1.0, 1.0, 0.999, 1.0, 0.9877, 1.0, 0.9973, 0.04408, 0.0, 0.04408]): _vg.add([_i], _w, 'REPLACE')
_vg = ob_plane.vertex_groups.new(name='Bone.002_L')
for _i, _w in zip([1, 2, 8, 9, 10, 11, 16, 17, 18, 19, 20, 30, 37, 38, 39, 40, 41, 43, 51, 53, 55, 60, 74, 75, 76, 77, 78, 85, 86, 88, 89, 91, 92, 93, 94, 107, 108, 109, 110, 122, 123, 124, 126, 135, 178, 182, 184, 185, 202, 204], [0.04373, 0.1257, 0.3417, 0.08578, 9.711e-33, 0.0, 0.05085, 0.1153, 0.4263, 0.7116, 0.1127, 0.04073, 0.0955, 0.5677, 0.2295, 0.4916, 0.06186, 0.0, 0.0, 0.0, 0.0, 0.0, 0.001328, 0.04719, 0.05264, 0.03251, 0.009131, 0.0006932, 0.08349, 0.0563, 0.007239, 0.1708, 0.1281, 0.09403, 0.03253, 0.07691, 0.2674, 0.1675, 0.01948, 1.36e-25, 0.009468, 0.002671, 0.002237, 0.02299, 0.0, 0.0, 0.0, 0.0, 0.1257, 0.08349]): _vg.add([_i], _w, 'REPLACE')
_vg = ob_plane.vertex_groups.new(name='Bone.002_L.001')
for _i, _w in zip([4, 8, 9, 10, 11, 15, 16, 17, 18, 19, 20, 30, 37, 38, 39, 40, 41, 42, 43, 44, 46, 52, 55, 60, 61, 62, 63, 70, 72, 74, 86, 87, 88, 91, 92, 93, 94, 108, 109, 110, 122, 123, 171, 176, 204, 205], [0.03142, 0.207, 0.03904, 0.0, 0.0, 0.02107, 0.6297, 0.2923, 0.3683, 0.1234, 0.01297, 0.004018, 0.06326, 0.1674, 0.4216, 0.4911, 0.8608, 0.1454, 0.05984, 0.04564, 0.06163, 0.0, 0.0, 0.0, 0.0, 0.0, 0.0, 0.0, 0.0, 0.6145, 0.0, 0.04913, 0.001884, 0.004562, 0.01551, 0.01473, 0.004193, 0.03148, 0.06215, 0.01954, 0.0, 0.0, 0.0, 0.0, 0.0, 0.04913]): _vg.add([_i], _w, 'REPLACE')
_vg = ob_plane.vertex_groups.new(name='IK_legF.R')
for _i, _w in zip([0, 1, 2, 3, 4, 8, 9, 10, 11, 12, 13, 14, 15, 16, 20, 21, 30, 33, 34, 37, 38, 39, 41, 42, 43, 44, 45, 46, 47, 48, 49, 50, 51, 52, 53, 54, 55, 56, 57, 58, 59, 60, 61, 62, 63, 66, 67, 68, 69, 71, 73, 74, 82, 83, 84, 85, 86, 87, 88, 89, 90, 91, 92, 93, 94, 118, 119, 120, 121, 122, 123, 124, 125, 126, 127, 128, 129, 130, 146, 153, 155, 159, 160, 161, 162, 163, 164, 166, 167, 168, 169, 170, 171, 172, 173, 174, 175, 176, 177, 178, 179, 180, 181, 182, 184, 185, 186, 187, 188, 189, 199, 201, 202, 203, 204, 205], [0.4137, 2.546e-09, 0.4124, 0.3958, 0.4391, 1.378e-08, 0.0, 7.086e-09, 7.686e-11, 0.0, 0.0, 0.0, 0.0, 0.001201, 0.0, 0.0, 0.0, 0.0, 0.0, 0.0, 0.0, 0.007787, 0.02237, 1.585e-09, 9.983e-11, 0.4697, 6.626e-13, 1.604e-12, 0.0, 0.0, 0.0, 0.0, 0.0, 0.0, 0.0, 2.354e-31, 1.596e-23, 0.0, 0.0, 0.0, 0.0, 0.0, 1.549e-09, 0.0006749, 0.02263, 1.135e-08, 0.06468, 0.1976, 0.4541, 0.03908, 4.84e-10, 1.185e-07, 1.119e-12, 2.603e-07, 0.0761, 0.02095, 0.0586, 0.06779, 0.003049, 0.07368, 3.994e-11, 1.682e-11, 1.845e-08, 0.0, 0.0, 0.0, 0.0, 4.287e-29, 5.44e-41, 4.99e-20, 3.02e-08, 0.0, 0.0, 0.0002307, 5.545e-22, 0.0, 0.0, 0.0, 0.0, 0.0, 0.0, 0.0, 0.0, 0.0, 0.0, 0.0, 0.0, 0.0, 0.0, 0.0, 0.0, 0.0, 0.0, 0.0, 0.0, 0.0, 0.0, 0.0, 0.0, 0.0, 0.0, 0.0, 0.0, 0.0, 0.0, 0.0, 0.0, 0.0, 0.0, 0.0, 0.0, 0.0, 0.4124, 0.3958, 0.0586, 0.06779]): _vg.add([_i], _w, 'REPLACE')
_vg = ob_plane.vertex_groups.new(name='Bone.002_R')
for _i, _w in zip([0, 1, 2, 3, 8, 10, 11, 19, 62, 63, 66, 67, 68, 69, 72, 73, 83, 84, 85, 86, 88, 89, 91, 92, 93, 94, 107, 108, 109, 110, 121, 122, 123, 124, 125, 126, 127, 132, 133, 134, 135, 136, 146, 153, 154, 155, 156, 157, 159, 160, 162, 164, 167, 168, 169, 171, 173, 174, 175, 176, 177, 178, 179, 180, 181, 184, 185, 186, 187, 188, 189, 190, 191, 193, 194, 195, 199, 201, 202, 203, 204], [0.0, 3.008e-16, 5.306e-06, 0.0, 0.002671, 5.769e-05, 0.0, 0.02299, 0.0, 0.0, 0.0, 0.0, 0.0, 0.0, 0.0, 0.0, 0.0, 0.0, 0.004987, 0.0007216, 7.359e-05, 0.007239, 0.1708, 0.1281, 0.09403, 0.03253, 0.07691, 0.2674, 0.1675, 0.01948, 0.0, 2.08e-14, 0.0, 0.3417, 0.08578, 1.121e-44, 0.0, 0.05085, 0.1153, 0.4263, 0.7116, 0.1127, 0.04073, 0.0955, 0.5677, 0.2295, 0.4916, 0.06186, 0.0, 0.0, 0.0, 0.0, 0.0, 0.0, 0.0, 0.0, 0.0, 0.0, 0.0, 0.0, 0.0, 0.0, 0.0, 0.0, 0.0, 0.0, 0.0, 0.0, 0.0, 0.0, 0.0, 0.001328, 0.04719, 0.05264, 0.03251, 0.009131, 0.0, 0.0955, 5.306e-06, 0.0, 0.0007216]): _vg.add([_i], _w, 'REPLACE')
_vg = ob_plane.vertex_groups.new(name='Bone.002_R.001')
for _i, _w in zip([3, 47, 54, 88, 90, 91, 92, 93, 94, 108, 109, 110, 119, 120, 124, 125, 127, 131, 132, 133, 134, 135, 136, 146, 153, 154, 155, 156, 157, 158, 159, 160, 162, 170, 171, 177, 190, 199, 201, 203], [0.04913, 0.0, 0.0, 0.001885, 0.03142, 0.004562, 0.01551, 0.01473, 0.004193, 0.03148, 0.06215, 0.01954, 0.0, 0.0, 0.207, 0.03904, 0.0, 0.02107, 0.6297, 0.2923, 0.3683, 0.1234, 0.01297, 0.004018, 0.06326, 0.1674, 0.4216, 0.4911, 0.8608, 0.1454, 0.05984, 0.04564, 0.06163, 0.0, 0.0, 0.0, 0.6145, 0.0, 0.06326, 0.04913]): _vg.add([_i], _w, 'REPLACE')
_vg = ob_plane.vertex_groups.new(name='IK_legF.L')
for _i, _w in zip([0, 1, 2, 3, 4, 10, 11, 39, 43, 44, 46, 47, 51, 53, 54, 55, 60, 62, 63, 64, 65, 66, 67, 68, 70, 72, 73, 83, 84, 85, 86, 87, 88, 89, 90, 91, 92, 110, 119, 120, 121, 122, 123, 124, 126, 127, 132, 133, 155, 157, 158, 159, 160, 161, 162, 167, 168, 169, 170, 171, 174, 176, 177, 178, 179, 182, 183, 184, 185, 187, 189, 190, 199, 202, 203, 204, 205], [1.525e-09, 0.0, 0.0, 4.462e-18, 2.429e-06, 0.0, 3.595e-12, 0.0, 0.0, 0.0, 0.0, 0.0, 0.0, 0.0, 0.0, 0.0, 0.0, 0.0, 0.0, 0.0, 0.0, 0.0, 0.0, 0.0, 0.0, 0.0, 0.0, 0.5143, 0.007918, 0.3074, 0.5489, 0.5785, 0.06989, 0.0008428, 0.5853, 0.02745, 0.0116, 0.0, 0.0, 0.001323, 3.505e-10, 4.409e-25, 7.233e-18, 0.08453, 2.536e-07, 1.236e-17, 0.02491, 0.0, 0.09828, 0.02237, 0.03036, 4.545e-05, 0.6678, 0.003047, 4.184e-11, 0.0, 0.0, 0.0, 1.83e-18, 1.807e-07, 0.0, 0.0, 1.163e-13, 0.001072, 0.02203, 0.1131, 0.5651, 0.5827, 0.2619, 0.06035, 0.02993, 9.553e-10, 3.92e-18, 0.0, 4.462e-18, 0.5489, 0.5785]): _vg.add([_i], _w, 'REPLACE')
_vg = ob_plane.vertex_groups.new(name='LowerH.L')
for _i, _w in zip([0, 1, 2, 3, 4, 5, 7, 8, 9, 10, 11, 12, 20, 22, 23, 24, 25, 26, 27, 28, 29, 30, 31, 32, 33, 34, 35, 36, 37, 39, 41, 44, 45, 46, 47, 48, 49, 50, 51, 52, 53, 54, 55, 56, 57, 59, 60, 61, 62, 63, 64, 65, 66, 67, 68, 69, 70, 71, 72, 73, 74, 75, 76, 77, 78, 80, 81, 82, 83, 84, 85, 86, 87, 88, 89, 90, 91, 92, 93, 94, 95, 96, 97, 98, 100, 101, 102, 103, 118, 119, 120, 121, 122, 123, 124, 125, 126, 127, 128, 139, 140, 141, 142, 144, 145, 146, 147, 148, 151, 152, 153, 160, 162, 163, 164, 165, 166, 167, 168, 169, 170, 171, 172, 173, 174, 175, 176, 177, 178, 179, 180, 181, 182, 183, 184, 185, 186, 187, 188, 189, 199, 201, 202, 203, 204, 205], [1.993e-21, 2.933e-16, 1.091e-05, 1.18e-20, 0.0, 0.0, 0.0, 0.0, 0.0, 0.0, 0.0, 0.0, 0.0, 0.0, 0.0, 0.0, 0.0, 0.0, 0.0, 0.0, 0.0, 0.0, 0.0, 0.0, 0.0, 0.0, 0.0, 0.0, 0.0, 0.0, 0.0, 0.0, 0.0, 0.0, 0.0, 1.267e-17, 3.162e-06, 0.001937, 0.0, 0.0, 1.401e-45, 0.0, 2.225e-14, 0.0002754, 0.0, 0.0, 0.0, 0.0, 2.316e-16, 0.0, 0.0, 0.0, 4.644e-08, 8.408e-45, 1.153e-31, 0.0, 0.0, 0.0, 0.0, 1.106e-34, 0.0, 0.0, 0.0, 0.0, 0.0, 0.0, 0.0, 0.0, 0.0, 0.0, 0.0, 0.0, 0.0, 0.0, 1.671e-25, 0.0, 0.0, 0.0, 0.0, 0.0, 0.0, 0.0, 0.0, 0.0, 0.0, 0.0, 0.0, 0.0, 0.0, 0.004661, 8.946e-06, 1.811e-09, 7.432e-05, 0.0, 0.0, 0.0, 0.0, 0.02551, 5.264e-08, 0.0, 0.0, 0.0, 0.0, 0.0, 0.0, 0.0, 0.0, 0.0, 0.0, 0.0, 0.0, 0.0, 0.0164, 0.002998, 0.5268, 0.8384, 0.5083, 0.04603, 0.8462, 1.0, 0.02201, 1.0, 1.0, 0.9953, 1.115e-27, 0.9937, 1.0, 0.05778, 0.0, 0.0, 0.0, 0.0, 0.0, 0.0, 0.0, 0.0, 0.0, 0.0, 0.0, 0.0, 3.428e-07, 0.0, 1.091e-05, 1.18e-20, 0.0, 0.0]): _vg.add([_i], _w, 'REPLACE')
_vg = ob_plane.vertex_groups.new(name='Bone.005_L.003')
for _i, _w in zip([0, 1, 2, 3, 4, 5, 7, 8, 9, 10, 11, 20, 22, 23, 24, 25, 26, 27, 28, 29, 30, 31, 32, 33, 34, 35, 36, 37, 39, 41, 43, 44, 46, 49, 51, 52, 53, 55, 59, 60, 62, 63, 64, 65, 66, 67, 68, 69, 70, 71, 72, 73, 75, 76, 77, 78, 80, 81, 82, 83, 84, 85, 86, 87, 88, 89, 91, 92, 93, 94, 95, 96, 97, 98, 100, 101, 102, 103, 121, 122, 123, 124, 125, 126, 127, 139, 140, 141, 142, 144, 145, 146, 147, 148, 151, 152, 153, 160, 165, 166, 167, 168, 169, 170, 171, 172, 173, 175, 176, 177, 178, 179, 180, 181, 182, 183, 184, 185, 188, 189, 201, 202, 203, 204, 205], [0.0, 0.0, 0.0, 0.0, 0.0, 0.0, 0.0, 0.0, 0.0, 0.0, 0.0, 0.0, 0.0, 0.0, 0.0, 0.0, 0.0, 0.0, 0.0, 0.0, 0.0, 0.0, 0.0, 0.0, 0.0, 0.0, 0.0, 0.0, 0.0, 0.0, 0.0, 0.0, 0.0, 0.0, 0.0, 0.0, 0.0, 0.0, 0.0, 0.0, 0.0, 0.0, 0.0, 0.0, 0.0, 0.0, 0.0, 0.0, 0.0, 0.0, 0.0, 0.0, 0.0, 0.0, 0.0, 0.0, 0.0, 0.0, 0.0, 0.0, 0.0, 0.0, 0.0, 3.952e-34, 0.0, 0.0, 0.0, 0.0, 0.0, 0.0, 0.0, 0.0, 0.0, 0.0, 0.0, 0.0, 0.0, 0.0, 0.0, 0.0, 0.0, 0.0, 0.0, 0.0, 0.01471, 0.0, 0.0, 0.0, 0.0, 0.0, 0.0, 0.0, 0.0, 0.0, 0.0, 0.0, 0.0, 0.0, 0.1013, 0.4851, 0.9424, 0.971, 0.679, 0.0008713, 0.1559, 0.05875, 0.5019, 0.0369, 0.1833, 0.006699, 2.571e-11, 7.621e-20, 1.458e-19, 0.0, 0.0, 0.0, 0.0, 1.072e-17, 0.0, 0.0, 0.0, 0.0, 0.0, 0.0, 3.952e-34]): _vg.add([_i], _w, 'REPLACE')
_vg = ob_plane.vertex_groups.new(name='LowerH.R')
for _i, _w in zip([0, 1, 2, 3, 4, 5, 7, 8, 9, 10, 11, 20, 22, 23, 24, 25, 26, 27, 28, 29, 30, 31, 32, 33, 34, 35, 36, 37, 39, 41, 43, 44, 46, 47, 48, 49, 50, 51, 52, 53, 54, 55, 56, 57, 58, 59, 60, 61, 62, 63, 64, 65, 66, 67, 68, 69, 70, 71, 72, 73, 74, 75, 76, 77, 78, 80, 81, 82, 83, 84, 85, 86, 87, 88, 89, 90, 91, 92, 93, 94, 95, 96, 97, 98, 100, 101, 102, 103, 119, 120, 121, 122, 123, 124, 125, 126, 127, 136, 139, 140, 141, 142, 143, 144, 145, 146, 147, 148, 150, 151, 152, 153, 155, 157, 160, 162, 163, 164, 165, 166, 168, 169, 170, 171, 172, 174, 175, 178, 179, 180, 181, 182, 183, 184, 185, 186, 187, 188, 189, 190, 191, 193, 194, 197, 199, 201, 202, 203, 204, 205], [0.0, 0.0, 0.0, 1.955e-33, 0.0, 0.0, 0.0, 0.0, 0.0, 0.0, 2.341e-14, 0.0, 0.0, 0.0, 0.0, 0.0, 0.0, 0.0, 0.0, 0.0, 0.0, 0.0, 0.0, 0.0, 0.0, 0.0, 0.0, 0.0, 0.0, 0.0, 0.0, 0.0, 0.01641, 0.1358, 1.0, 0.8384, 0.5083, 0.04603, 0.2635, 1.0, 7.639e-06, 0.9997, 0.7141, 0.496, 8.624e-14, 0.8756, 1.0, 9.393e-09, 0.0, 0.0, 0.0, 0.0, 0.0, 0.0, 0.0, 0.0, 0.0, 0.0, 0.0, 0.0, 0.0, 0.0, 0.0, 0.0, 0.0, 0.0, 0.0, 6.816e-13, 2.044e-32, 0.0, 0.0, 0.0, 2.242e-44, 0.0, 7.978e-28, 0.0, 0.0, 0.0, 0.0, 0.0, 0.0, 0.0, 0.0, 0.0, 0.0, 0.0, 0.0, 0.0, 4.403e-08, 0.0003981, 1.24e-17, 4.954e-19, 0.0, 0.0, 0.0, 0.0004071, 0.0001798, 0.0, 0.0, 0.0, 0.0, 0.0, 0.0, 0.0, 0.0, 0.0, 0.0, 0.0, 0.0, 0.0, 0.0, 0.0, 0.0, 0.0, 0.0, 0.0, 0.0, 0.0, 0.0, 0.003029, 0.0005834, 0.03003, 5.519e-06, 0.001167, 6.889e-21, 0.0, 0.0, 0.0, 0.0, 0.0, 0.0, 0.0, 0.0, 0.0, 0.0, 0.0, 0.0, 0.0, 0.0, 0.0, 0.0, 0.0, 0.0, 0.0, 0.0, 0.0, 0.0, 1.955e-33, 0.0, 2.242e-44]): _vg.add([_i], _w, 'REPLACE')
_vg = ob_plane.vertex_groups.new(name='Bone.005_R.003')
for _i, _w in zip([0, 1, 2, 3, 4, 8, 9, 10, 11, 23, 24, 25, 26, 27, 28, 29, 30, 31, 32, 34, 35, 36, 37, 39, 41, 42, 43, 44, 46, 49, 50, 51, 52, 53, 54, 55, 56, 57, 59, 60, 61, 62, 63, 64, 65, 66, 67, 68, 69, 70, 71, 72, 73, 74, 80, 81, 83, 84, 85, 86, 87, 88, 89, 91, 92, 93, 94, 95, 96, 97, 98, 100, 101, 122, 123, 124, 125, 139, 140, 141, 142, 143, 144, 145, 146, 147, 148, 151, 152, 157, 160, 165, 167, 168, 169, 171, 175, 176, 178, 179, 180, 181, 182, 183, 184, 185, 186, 188, 189, 190, 197, 202, 203, 204, 205], [0.0, 0.0, 0.0, 1.95e-16, 0.0, 0.0, 0.0, 0.0, 0.01293, 0.0, 0.0, 0.0, 0.0, 0.0, 0.0, 0.0, 0.0, 0.0, 0.0, 0.0, 0.0, 0.0, 0.0, 0.0, 0.0, 0.0, 0.0, 0.0, 0.0, 0.1013, 0.4851, 0.9424, 0.971, 0.679, 0.0008713, 0.1552, 0.05875, 0.5019, 0.0369, 0.1826, 0.006699, 3.376e-30, 5.407e-28, 7.506e-15, 0.0, 3.163e-15, 0.0, 0.0, 4.935e-17, 0.0, 0.0, 0.0, 0.003615, 0.0, 0.0, 0.0, 0.0, 0.0, 0.0, 0.0, 0.0, 0.0, 0.0, 0.0, 0.0, 0.0, 0.0, 0.0, 0.0, 0.0, 0.0, 0.0, 0.0, 0.0, 0.0, 0.0, 0.0, 0.0, 0.0, 0.0, 0.0, 0.0, 0.0, 0.0, 0.0, 0.0, 0.0, 0.0, 0.0, 0.0, 0.0, 0.0, 0.0, 0.0, 0.0, 0.0, 0.0, 0.0, 0.0, 0.0, 0.0, 0.0, 0.0, 0.0, 0.0, 0.0, 0.0, 0.0, 0.0, 0.0, 0.0, 0.0, 1.95e-16, 0.0, 0.0]): _vg.add([_i], _w, 'REPLACE')
_vg = ob_plane.vertex_groups.new(name='LowerF.R')
for _i, _w in zip([0, 1, 3, 4, 10, 11, 12, 13, 14, 15, 42, 43, 44, 45, 46, 47, 49, 50, 51, 52, 53, 54, 55, 56, 57, 58, 59, 60, 61, 62, 63, 64, 65, 66, 67, 68, 69, 70, 71, 72, 73, 82, 83, 84, 85, 86, 87, 88, 89, 90, 91, 92, 93, 117, 118, 119, 120, 121, 122, 123, 124, 126, 127, 128, 129, 130, 146, 148, 152, 153, 155, 158, 159, 160, 161, 162, 163, 164, 165, 166, 167, 168, 169, 170, 171, 172, 173, 174, 175, 176, 177, 178, 179, 180, 182, 183, 184, 185, 186, 187, 188, 189, 190, 199, 201, 203, 204, 205], [0.0, 0.3518, 0.0003718, 0.04076, 0.0, 0.0, 0.0, 0.0, 0.0, 0.0, 0.0, 0.004086, 0.0, 0.0, 0.0, 0.0, 0.0, 0.0, 0.0, 0.0, 0.0, 0.0, 7.019e-27, 0.0, 0.0, 0.0, 0.0, 0.0, 0.0, 0.4139, 0.4004, 0.245, 0.1067, 0.6526, 0.9238, 0.711, 0.6979, 0.6397, 0.9269, 0.3582, 0.6695, 0.0, 0.0, 0.0001262, 0.0, 0.0, 9.705e-13, 0.0, 5.618e-08, 0.0, 0.02522, 0.00889, 0.0, 0.0, 0.0, 0.0, 0.0, 1.897e-39, 2.927e-05, 0.01458, 0.0, 0.0, 0.0, 0.0, 0.0, 0.0, 0.0, 0.0, 0.0, 0.0, 0.0, 0.0, 0.0, 0.0, 0.0, 0.0, 0.0, 0.0, 0.0, 0.0, 0.0, 0.0, 0.0, 0.0, 4.204e-45, 0.0, 0.0, 0.0, 0.0, 1.423e-34, 5.549e-33, 1.177e-15, 0.0, 0.0, 1.228e-30, 0.0, 0.0, 7.02e-05, 0.0, 0.0, 0.0, 5.787e-12, 0.0, 8.118e-31, 0.0, 0.0003718, 0.0, 9.705e-13]): _vg.add([_i], _w, 'REPLACE')
_vg = ob_plane.vertex_groups.new(name='Bone.002_L.003')
for _i, _w in zip([10, 11, 50, 52, 54, 55, 57, 59, 60, 61, 62, 63, 64, 65, 66, 70, 72, 73, 83, 85, 87, 94, 95, 96, 120, 121, 122, 124, 125, 146, 148, 152, 153, 155, 159, 160, 171, 176, 178, 179, 180, 181, 182, 183, 184, 185, 186, 187, 188, 189, 201, 205], [0.0, 0.0, 0.0, 0.0, 0.0, 0.0, 0.0, 0.0, 0.0, 0.0, 0.07153, 0.338, 0.593, 0.8685, 0.05091, 0.04484, 0.4862, 0.1383, 0.0, 0.0, 0.0, 0.0, 0.0, 0.0, 0.0, 0.0, 0.0, 0.0, 0.0, 0.0, 0.0, 0.0, 0.0, 0.0, 0.0, 0.0, 0.0, 0.0, 0.0, 0.0007113, 0.0001485, 0.0, 0.0, 0.0, 0.0, 0.0, 0.0, 0.0, 0.0, 0.0, 0.0, 0.0]): _vg.add([_i], _w, 'REPLACE')
_vg = ob_plane.vertex_groups.new(name='LowerF.L')
for _i, _w in zip([0, 1, 2, 3, 4, 8, 10, 11, 12, 13, 14, 15, 16, 37, 39, 42, 43, 44, 45, 46, 47, 48, 49, 50, 51, 52, 53, 54, 55, 56, 57, 58, 59, 60, 61, 62, 63, 64, 65, 66, 67, 68, 69, 70, 71, 72, 73, 74, 82, 83, 84, 85, 86, 87, 88, 89, 90, 91, 92, 93, 118, 119, 120, 121, 122, 123, 125, 126, 127, 142, 148, 152, 155, 159, 160, 162, 164, 165, 166, 167, 168, 169, 170, 171, 172, 174, 175, 176, 177, 178, 179, 180, 181, 182, 183, 184, 185, 186, 187, 188, 189, 190, 199, 202, 203, 204, 205], [0.0, 0.0, 9.15e-05, 5.329e-13, 0.0, 0.0, 0.0, 6.077e-19, 0.0, 0.0, 0.0, 0.0, 0.0, 0.0, 0.0, 0.0, 0.0, 0.0, 0.0, 0.0, 0.0, 0.0, 0.0, 0.0, 0.001609, 4.56e-06, 0.0, 3.19e-08, 4.34e-24, 0.0, 0.0, 0.0, 0.0, 3.111e-40, 3.935e-17, 2.965e-17, 0.001289, 0.01033, 2.923e-07, 3.673e-06, 0.03122, 1.354e-06, 0.0, 4.141e-24, 1.653e-08, 4.826e-23, 1.393e-05, 0.0, 6.71e-10, 0.1249, 5.105e-12, 0.287, 0.03034, 0.0001244, 0.01875, 1.999e-11, 0.07341, 2.437e-07, 0.0004026, 0.0, 0.0, 0.0, 1.513e-11, 9.366e-10, 9.182e-07, 0.0, 0.0, 0.0, 0.0, 0.0, 0.0, 0.0, 0.0, 0.001981, 0.0, 0.003181, 0.0, 0.0, 0.0, 3.896e-10, 0.0, 0.0, 0.0, 7.136e-40, 0.0, 0.0, 0.0, 0.0, 0.0, 0.3363, 0.3391, 0.3357, 0.3363, 0.3465, 0.2286, 0.09151, 0.2707, 0.3363, 0.8341, 0.3363, 0.3363, 0.0, 0.0, 9.15e-05, 5.329e-13, 0.03034, 0.0001244]): _vg.add([_i], _w, 'REPLACE')
_vg = ob_plane.vertex_groups.new(name='Bone.002_R.003')
for _i, _w in zip([4, 8, 10, 11, 38, 39, 40, 41, 53, 54, 55, 56, 58, 59, 60, 61, 62, 63, 64, 65, 66, 67, 69, 70, 71, 72, 73, 82, 120, 121, 178, 179, 180, 181, 182, 186, 188, 189], [0.0, 0.0, 0.0, 0.0, 0.0, 0.0, 0.0, 0.0, 0.0, 0.0, 0.0, 0.0, 0.0, 0.0, 0.0, 0.0, 0.0, 3.851e-07, 0.0001237, 0.0, 0.0, 0.0, 0.0, 0.0, 0.0, 0.0, 0.0, 0.0, 0.0, 0.0, 0.07153, 0.338, 0.593, 0.8685, 0.05091, 0.04484, 0.4862, 0.1383]): _vg.add([_i], _w, 'REPLACE')
_m = ob_plane.modifiers.new('Armature', 'ARMATURE')
_m.object = ob_armature

# ---- collection membership
col_collection_1.objects.link(ob_point)
col_collection_1.objects.link(ob_camera)
col_collection_1.objects.link(ob_armature)
col_collection_1.objects.link(ob_plane)

# ---- scene / render settings (as saved in the file)
scene.camera = ob_camera
scene.frame_start = 0; scene.frame_end = 29; scene.frame_set(29)
scene.render.engine = 'BLENDER_EEVEE_NEXT'
scene.render.resolution_percentage = 50
scene.render.dither_intensity = 0.0
scene.cycles.use_denoising = False
scene.cycles.samples = 128
scene.cycles.sampling_pattern = 'TABULATED_SOBOL'
scene.cycles.light_sampling_threshold = 0.0
scene.cycles.use_adaptive_sampling = False
scene.cycles.use_light_tree = False
scene.cycles.blur_glossy = 0.0
scene.cycles.sample_clamp_indirect = 0.0
scene.view_settings.view_transform = 'Standard'
bpy.context.view_layer.update()
